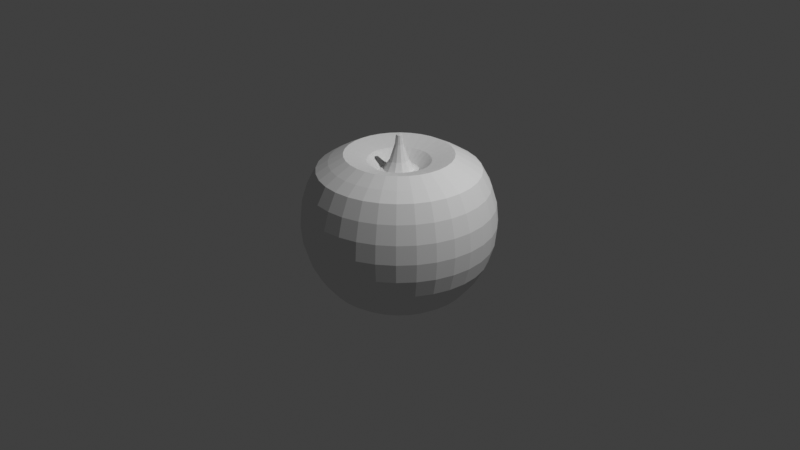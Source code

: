 # Source: PumpkinLowQ.blend  (saved by Blender 3.0.42; exported with 4.5.12 LTS)
import bpy
from mathutils import Matrix  # noqa: F401  (used for matrix-valued properties, if any)

bpy.ops.wm.read_factory_settings(use_empty=True)
scene = bpy.context.scene
scene.name = 'Scene'

# ---- collections
col_collection = bpy.data.collections.new('Collection'); scene.collection.children.link(col_collection)

# ---- world
world_world = bpy.data.worlds.new('World'); scene.world = world_world
world_world.use_nodes = True; world_world.node_tree.nodes.clear()
_N = world_world.node_tree.nodes; _L = world_world.node_tree.links
n0 = _N.new('ShaderNodeOutputWorld'); n0.name = 'World Output'; n0.location = (300, 300)
n1 = _N.new('ShaderNodeBackground'); n1.name = 'Background'; n1.location = (10, 300)
n1.inputs[0].default_value = (0.05088, 0.05088, 0.05088, 1.0)
_L.new(n1.outputs[0], n0.inputs[0])
n0.is_active_output = True
world_world.color = (0.05088, 0.05088, 0.05088)
world_world.use_sun_shadow = False
world_world.sun_shadow_jitter_overblur = 0.0

# ---- cameras
cam_camera = bpy.data.cameras.new('Camera')
cam_camera.clip_end = 100.0
cam_camera.ortho_scale = 7.314

# ---- lights
light_light = bpy.data.lights.new('Light', 'POINT')
light_light.transmission_factor = 0.0
light_light.energy = 1000.0
light_light.shadow_soft_size = 0.1
light_light.shadow_maximum_resolution = 0.006
light_light.use_absolute_resolution = True

# ---- meshes
me_sphere = bpy.data.meshes.new('Sphere')
me_sphere.from_pydata([(0.0, 0.1951, 0.5509), (9.759e-09, 0.325, 0.6496), (0.0, 0.5556, 0.7166), (0.0, 0.7071, 0.6362), (0.0, 0.8315, 0.5556), (0.0, 0.9239, 0.3827), (0.0, 0.9808, 0.1951), (0.0, 0.8315, -0.5556), (0.0, 0.7071, -0.7071), (-1.146e-08, 0.6207, -0.7675), (0.03806, 0.1913, 0.5509), (0.0634, 0.3187, 0.6496), (0.1084, 0.5449, 0.7166), (0.1379, 0.6935, 0.6362), (0.1622, 0.8155, 0.5556), (0.1802, 0.9061, 0.3827), (0.1913, 0.9619, 0.1951), (0.1951, 0.9808, -4.371e-08), (0.1913, 0.9619, -0.1951), (0.1802, 0.9061, -0.3827), (0.1622, 0.8155, -0.5556), (0.1379, 0.6935, -0.7071), (0.1211, 0.6088, -0.7675), (0.07466, 0.3753, -0.8324), (0.03806, 0.1913, -0.7858), (0.07466, 0.1802, 0.5509), (0.1244, 0.3002, 0.6496), (0.2126, 0.5133, 0.7166), (0.2706, 0.6533, 0.6362), (0.3182, 0.7682, 0.5556), (0.3536, 0.8536, 0.3827), (0.3753, 0.9061, 0.1951), (0.3827, 0.9239, -4.371e-08), (0.3753, 0.9061, -0.1951), (0.3536, 0.8536, -0.3827), (0.3182, 0.7682, -0.5556), (0.2706, 0.6533, -0.7071), (0.2375, 0.5735, -0.7675), (0.1464, 0.3536, -0.8324), (0.07466, 0.1802, -0.7858), (0.1084, 0.1622, 0.5509), (0.1806, 0.2702, 0.6496), (0.3087, 0.4619, 0.7166), (0.3928, 0.5879, 0.6362), (0.4619, 0.6913, 0.5556), (0.5133, 0.7682, 0.3827), (0.5449, 0.8155, 0.1951), (0.5556, 0.8315, -4.371e-08), (0.5449, 0.8155, -0.1951), (0.5133, 0.7682, -0.3827), (0.4619, 0.6913, -0.5556), (0.3928, 0.5879, -0.7071), (0.3448, 0.5161, -0.7675), (0.2126, 0.3182, -0.8324), (0.1084, 0.1622, -0.7858), (0.1379, 0.1379, 0.5509), (0.2298, 0.2298, 0.6496), (0.3928, 0.3928, 0.7166), (0.5, 0.5, 0.6362), (0.5879, 0.5879, 0.5556), (0.6533, 0.6533, 0.3827), (0.6935, 0.6935, 0.1951), (0.7071, 0.7071, -4.371e-08), (0.6935, 0.6935, -0.1951), (0.6533, 0.6533, -0.3827), (0.5879, 0.5879, -0.5556), (0.5, 0.5, -0.7071), (0.4389, 0.4389, -0.7675), (0.2706, 0.2706, -0.8324), (0.1379, 0.1379, -0.7858), (0.1622, 0.1084, 0.5509), (0.2702, 0.1806, 0.6496), (0.4619, 0.3087, 0.7166), (0.5879, 0.3928, 0.6362), (0.6913, 0.4619, 0.5556), (0.7682, 0.5133, 0.3827), (0.8155, 0.5449, 0.1951), (0.8315, 0.5556, -4.371e-08), (0.8155, 0.5449, -0.1951), (0.7682, 0.5133, -0.3827), (0.6913, 0.4619, -0.5556), (0.5879, 0.3928, -0.7071), (0.5161, 0.3448, -0.7675), (0.3182, 0.2126, -0.8324), (0.1622, 0.1084, -0.7858), (0.1802, 0.07466, 0.5509), (0.3002, 0.1244, 0.6496), (0.5133, 0.2126, 0.7166), (0.6533, 0.2706, 0.6362), (0.7682, 0.3182, 0.5556), (0.8536, 0.3536, 0.3827), (0.9061, 0.3753, 0.1951), (0.9239, 0.3827, -4.371e-08), (0.9061, 0.3753, -0.1951), (0.8536, 0.3536, -0.3827), (0.7682, 0.3182, -0.5556), (0.6533, 0.2706, -0.7071), (0.5735, 0.2375, -0.7675), (0.3536, 0.1464, -0.8324), (0.1802, 0.07466, -0.7858), (0.1913, 0.03806, 0.5509), (0.3187, 0.0634, 0.6496), (0.5449, 0.1084, 0.7166), (0.6935, 0.1379, 0.6362), (0.8155, 0.1622, 0.5556), (0.9061, 0.1802, 0.3827), (0.9619, 0.1913, 0.1951), (0.9808, 0.1951, -4.371e-08), (0.9619, 0.1913, -0.1951), (0.9061, 0.1802, -0.3827), (0.8155, 0.1622, -0.5556), (0.6935, 0.1379, -0.7071), (0.6088, 0.1211, -0.7675), (0.3753, 0.07466, -0.8324), (0.1913, 0.03806, -0.7858), (0.1951, -6.874e-08, 0.5509), (0.325, -1.156e-07, 0.6496), (0.5556, -1.134e-07, 0.7166), (0.7071, -4.638e-08, 0.6362), (0.8315, -9.109e-08, 0.5556), (0.9239, -1.658e-08, 0.3827), (0.9808, -9.109e-08, 0.1951), (1.0, -1.656e-07, -4.371e-08), (0.9808, -9.109e-08, -0.1951), (0.9239, -1.507e-07, -0.3827), (0.8315, -1.06e-07, -0.5556), (0.7071, -4.638e-08, -0.7071), (0.6207, -1.204e-07, -0.7675), (0.3827, -9.854e-08, -0.8324), (0.1951, -7.619e-08, -0.7858), (0.1913, -0.03806, 0.5509), (0.3187, -0.0634, 0.6496), (0.5449, -0.1084, 0.7166), (0.6935, -0.1379, 0.6362), (0.8155, -0.1622, 0.5556), (0.9061, -0.1802, 0.3827), (0.9619, -0.1913, 0.1951), (0.9808, -0.1951, -4.371e-08), (0.9619, -0.1913, -0.1951), (0.9061, -0.1802, -0.3827), (0.8155, -0.1622, -0.5556), (0.6935, -0.1379, -0.7071), (0.6088, -0.1211, -0.7675), (0.3753, -0.07466, -0.8324), (0.1913, -0.03806, -0.7858), (0.1802, -0.07466, 0.5509), (0.3002, -0.1244, 0.6496), (0.5133, -0.2126, 0.7166), (0.6533, -0.2706, 0.6362), (0.7682, -0.3182, 0.5556), (0.8536, -0.3536, 0.3827), (0.9061, -0.3753, 0.1951), (0.9239, -0.3827, -4.371e-08), (0.9061, -0.3753, -0.1951), (0.8536, -0.3536, -0.3827), (0.7682, -0.3182, -0.5556), (0.6533, -0.2706, -0.7071), (0.5735, -0.2375, -0.7675), (0.3536, -0.1464, -0.8324), (0.1802, -0.07466, -0.7858), (0.1622, -0.1084, 0.5509), (0.2702, -0.1806, 0.6496), (0.4619, -0.3087, 0.7166), (0.5879, -0.3928, 0.6362), (0.6913, -0.4619, 0.5556), (0.7682, -0.5133, 0.3827), (0.8155, -0.5449, 0.1951), (0.8315, -0.5556, -4.371e-08), (0.8155, -0.5449, -0.1951), (0.7682, -0.5133, -0.3827), (0.6913, -0.4619, -0.5556), (0.5879, -0.3928, -0.7071), (0.5161, -0.3448, -0.7675), (0.3182, -0.2126, -0.8324), (0.1622, -0.1084, -0.7858), (0.1379, -0.1379, 0.5509), (0.2298, -0.2298, 0.6496), (0.3928, -0.3928, 0.7166), (0.5, -0.5, 0.6362), (0.5879, -0.5879, 0.5556), (0.6533, -0.6533, 0.3827), (0.6935, -0.6935, 0.1951), (0.7071, -0.7071, -4.371e-08), (0.6935, -0.6935, -0.1951), (0.6533, -0.6533, -0.3827), (0.5879, -0.5879, -0.5556), (0.5, -0.5, -0.7071), (0.4389, -0.4389, -0.7675), (0.2706, -0.2706, -0.8324), (0.1379, -0.1379, -0.7858), (0.1084, -0.1622, 0.5509), (0.1806, -0.2702, 0.6496), (0.3087, -0.4619, 0.7166), (0.3928, -0.5879, 0.6362), (0.4619, -0.6913, 0.5556), (0.5133, -0.7682, 0.3827), (0.5449, -0.8155, 0.1951), (0.5556, -0.8315, -4.371e-08), (0.5449, -0.8155, -0.1951), (0.5133, -0.7682, -0.3827), (0.4619, -0.6913, -0.5556), (0.3928, -0.5879, -0.7071), (0.3448, -0.5161, -0.7675), (0.2126, -0.3182, -0.8324), (0.1084, -0.1622, -0.7858), (0.07466, -0.1802, 0.5509), (0.1244, -0.3002, 0.6496), (0.2126, -0.5133, 0.7166), (0.2706, -0.6533, 0.6362), (0.3182, -0.7682, 0.5556), (0.3536, -0.8536, 0.3827), (0.3753, -0.9061, 0.1951), (0.3827, -0.9239, -4.371e-08), (0.3753, -0.9061, -0.1951), (0.3536, -0.8536, -0.3827), (0.3182, -0.7682, -0.5556), (0.2706, -0.6533, -0.7071), (0.2375, -0.5735, -0.7675), (0.1464, -0.3536, -0.8324), (0.07466, -0.1802, -0.7858), (0.03806, -0.1913, 0.5509), (0.0634, -0.3187, 0.6496), (0.1084, -0.5449, 0.7166), (0.1379, -0.6935, 0.6362), (0.1622, -0.8155, 0.5556), (0.1802, -0.9061, 0.3827), (0.1913, -0.9619, 0.1951), (0.1951, -0.9808, -4.371e-08), (0.1913, -0.9619, -0.1951), (0.1802, -0.9061, -0.3827), (0.1622, -0.8155, -0.5556), (0.1379, -0.6935, -0.7071), (0.1211, -0.6088, -0.7675), (0.07466, -0.3753, -0.8324), (0.03806, -0.1913, -0.7858), (2.154e-09, -0.1951, 0.5509), (-1.372e-08, -0.325, 0.6496), (-6.49e-08, -0.5556, 0.7166), (4.686e-08, -0.7071, 0.6362), (-1.275e-08, -0.8315, 0.5556), (1.706e-08, -0.9239, 0.3827), (-7.235e-08, -0.9808, 0.1951), (-2.661e-07, -1.0, -4.371e-08), (-7.235e-08, -0.9808, -0.1951), (-1.171e-07, -0.9239, -0.3827), (-4.255e-08, -0.8315, -0.5556), (4.686e-08, -0.7071, -0.7071), (-8.397e-08, -0.6207, -0.7675), (2.154e-09, -0.3827, -0.8324), (-1.571e-09, -0.1951, -0.7858), (-0.03806, -0.1913, 0.5509), (-0.0634, -0.3187, 0.6496), (-0.1084, -0.5449, 0.7166), (-0.1379, -0.6935, 0.6362), (-0.1622, -0.8155, 0.5556), (-0.1802, -0.9061, 0.3827), (-0.1913, -0.9619, 0.1951), (-0.1951, -0.9808, -4.371e-08), (-0.1913, -0.9619, -0.1951), (-0.1802, -0.9061, -0.3827), (-0.1622, -0.8155, -0.5556), (-0.1379, -0.6935, -0.7071), (-0.1211, -0.6088, -0.7675), (-0.07466, -0.3753, -0.8324), (-0.03806, -0.1913, -0.7858), (-0.07466, -0.1802, 0.5509), (-0.1244, -0.3002, 0.6496), (-0.2126, -0.5133, 0.7166), (-0.2706, -0.6533, 0.6362), (-0.3182, -0.7682, 0.5556), (-0.3536, -0.8536, 0.3827), (-0.3753, -0.9061, 0.1951), (-0.3827, -0.9239, -4.371e-08), (-0.3753, -0.9061, -0.1951), (-0.3536, -0.8536, -0.3827), (-0.3182, -0.7682, -0.5556), (-0.2706, -0.6533, -0.7071), (-0.2375, -0.5735, -0.7675), (-0.1464, -0.3536, -0.8324), (-0.07466, -0.1802, -0.7858), (-0.1084, -0.1622, 0.5509), (-0.1806, -0.2702, 0.6496), (-0.3087, -0.4619, 0.7166), (-0.3928, -0.5879, 0.6362), (-0.4619, -0.6913, 0.5556), (-0.5133, -0.7682, 0.3827), (-0.5449, -0.8155, 0.1951), (-0.5556, -0.8315, -4.371e-08), (-0.5449, -0.8155, -0.1951), (-0.5133, -0.7682, -0.3827), (-0.4619, -0.6913, -0.5556), (-0.3928, -0.5879, -0.7071), (-0.3448, -0.5161, -0.7675), (-0.2126, -0.3182, -0.8324), (-0.1084, -0.1622, -0.7858), (-0.1379, -0.1379, 0.5509), (-0.2298, -0.2298, 0.6496), (-0.3928, -0.3928, 0.7166), (-0.5, -0.5, 0.6362), (-0.5879, -0.5879, 0.5556), (-0.6533, -0.6533, 0.3827), (-0.6935, -0.6935, 0.1951), (-0.7071, -0.7071, -4.371e-08), (-0.6935, -0.6935, -0.1951), (-0.6533, -0.6533, -0.3827), (-0.5879, -0.5879, -0.5556), (-0.5, -0.5, -0.7071), (-0.4389, -0.4389, -0.7675), (-0.2706, -0.2706, -0.8324), (-0.1379, -0.1379, -0.7858), (-0.1622, -0.1084, 0.5509), (-0.2702, -0.1806, 0.6496), (-0.4619, -0.3087, 0.7166), (-0.5879, -0.3928, 0.6362), (-0.6913, -0.4619, 0.5556), (-0.7682, -0.5133, 0.3827), (-0.8155, -0.5449, 0.1951), (-0.8315, -0.5556, -4.371e-08), (-0.8155, -0.5449, -0.1951), (-0.7682, -0.5133, -0.3827), (-0.6913, -0.4619, -0.5556), (-0.5879, -0.3928, -0.7071), (-0.5161, -0.3448, -0.7675), (-0.3182, -0.2126, -0.8324), (-0.1622, -0.1084, -0.7858), (-8.077e-08, -1.209e-07, 0.5701), (-0.1802, -0.07466, 0.5509), (-0.3002, -0.1244, 0.6496), (-0.5133, -0.2126, 0.7166), (-0.6533, -0.2706, 0.6362), (-0.7682, -0.3182, 0.5556), (-0.8536, -0.3536, 0.3827), (-0.9061, -0.3753, 0.1951), (-0.9239, -0.3827, -4.371e-08), (-0.9061, -0.3753, -0.1951), (-0.8536, -0.3536, -0.3827), (-0.7682, -0.3182, -0.5556), (-0.6533, -0.2706, -0.7071), (-0.5734, -0.2375, -0.7675), (-0.3536, -0.1464, -0.8324), (-0.1802, -0.07466, -0.7858), (-0.1913, -0.03806, 0.5509), (-0.3187, -0.0634, 0.6496), (-0.5449, -0.1084, 0.7166), (-0.6935, -0.1379, 0.6362), (-0.8155, -0.1622, 0.5556), (-0.9061, -0.1802, 0.3827), (-0.9619, -0.1913, 0.1951), (-0.9808, -0.1951, -4.371e-08), (-0.9619, -0.1913, -0.1951), (-0.9061, -0.1802, -0.3827), (-0.8155, -0.1622, -0.5556), (-0.6935, -0.1379, -0.7071), (-0.6088, -0.1211, -0.7675), (-0.3753, -0.07466, -0.8324), (-0.1913, -0.03806, -0.7858), (-0.1951, -7.246e-08, 0.5509), (-0.325, -5.231e-08, 0.6496), (-0.5556, 5.771e-09, 0.7166), (-0.7071, -9.109e-08, 0.6362), (-0.8315, -4.638e-08, 0.5556), (-0.9239, -1.68e-09, 0.3827), (-0.9808, 7.283e-08, 0.1951), (-1.0, 3.858e-07, -4.371e-08), (-0.9808, 7.283e-08, -0.1951), (-0.9239, 1.175e-07, -0.3827), (-0.8315, -3.148e-08, -0.5556), (-0.7071, -9.109e-08, -0.7071), (-0.6207, 1.278e-08, -0.7675), (-0.3827, -6.128e-08, -0.8324), (-0.1951, -6.874e-08, -0.7858), (-0.1913, 0.03806, 0.5509), (-0.3187, 0.0634, 0.6496), (-0.5449, 0.1084, 0.7166), (-0.6935, 0.1379, 0.6362), (-0.8155, 0.1622, 0.5556), (-0.9061, 0.1802, 0.3827), (-0.9619, 0.1913, 0.1951), (-0.9808, 0.1951, -4.371e-08), (-0.9619, 0.1913, -0.1951), (-0.9061, 0.1802, -0.3827), (-0.8155, 0.1622, -0.5556), (-0.6935, 0.1379, -0.7071), (-0.6088, 0.1211, -0.7675), (-0.3753, 0.07466, -0.8324), (-0.1913, 0.03806, -0.7858), (-0.1802, 0.07466, 0.5509), (-0.3002, 0.1244, 0.6496), (-0.5133, 0.2126, 0.7166), (-0.6533, 0.2706, 0.6362), (-0.7682, 0.3182, 0.5556), (-0.8536, 0.3536, 0.3827), (-0.9061, 0.3753, 0.1951), (-0.9239, 0.3827, -4.371e-08), (-0.9061, 0.3753, -0.1951), (-0.8536, 0.3536, -0.3827), (-0.7682, 0.3182, -0.5556), (-0.6533, 0.2706, -0.7071), (-0.5734, 0.2375, -0.7675), (-0.3536, 0.1464, -0.8324), (-0.1802, 0.07466, -0.7858), (-0.1622, 0.1084, 0.5509), (-0.2702, 0.1806, 0.6496), (-0.4619, 0.3087, 0.7166), (-0.5879, 0.3928, 0.6362), (-0.6913, 0.4619, 0.5556), (-0.7682, 0.5133, 0.3827), (-0.8155, 0.5449, 0.1951), (-0.8315, 0.5556, -4.371e-08), (-0.8155, 0.5449, -0.1951), (-0.7682, 0.5133, -0.3827), (-0.6913, 0.4619, -0.5556), (-0.5879, 0.3928, -0.7071), (-0.5161, 0.3448, -0.7675), (-0.3182, 0.2126, -0.8324), (-0.1622, 0.1084, -0.7858), (-0.1379, 0.1379, 0.5509), (-0.2298, 0.2298, 0.6496), (-0.3928, 0.3928, 0.7166), (-0.5, 0.5, 0.6362), (-0.5879, 0.5879, 0.5556), (-0.6533, 0.6533, 0.3827), (-0.6935, 0.6935, 0.1951), (-0.7071, 0.7071, -4.371e-08), (-0.6935, 0.6935, -0.1951), (-0.6533, 0.6533, -0.3827), (-0.5879, 0.5879, -0.5556), (-0.5, 0.5, -0.7071), (-0.4389, 0.4389, -0.7675), (-0.2706, 0.2706, -0.8324), (-0.1379, 0.1379, -0.7858), (-0.1084, 0.1622, 0.5509), (-0.1806, 0.2702, 0.6496), (-0.3087, 0.4619, 0.7166), (-0.3928, 0.5879, 0.6362), (-0.4619, 0.6913, 0.5556), (-0.5133, 0.7682, 0.3827), (-0.5449, 0.8155, 0.1951), (-0.5556, 0.8315, -4.371e-08), (-0.5449, 0.8155, -0.1951), (-0.5133, 0.7682, -0.3827), (-0.4619, 0.6913, -0.5556), (-0.3928, 0.5879, -0.7071), (-0.3448, 0.5161, -0.7675), (-0.2126, 0.3182, -0.8324), (-0.1084, 0.1622, -0.7858), (-0.07466, 0.1802, 0.5509), (-0.1244, 0.3002, 0.6496), (-0.2126, 0.5133, 0.7166), (-0.2706, 0.6533, 0.6362), (-0.3182, 0.7682, 0.5556), (-0.3536, 0.8536, 0.3827), (-0.3753, 0.9061, 0.1951), (-0.3827, 0.9239, -4.371e-08), (-0.3753, 0.9061, -0.1951), (-0.3536, 0.8536, -0.3827), (-0.3182, 0.7682, -0.5556), (-0.2706, 0.6533, -0.7071), (-0.2375, 0.5734, -0.7675), (-0.1464, 0.3536, -0.8324), (-0.07466, 0.1802, -0.7858), (-0.03806, 0.1913, 0.5509), (-0.0634, 0.3187, 0.6496), (-0.1084, 0.5449, 0.7166), (-0.1379, 0.6935, 0.6362), (-0.1622, 0.8155, 0.5556), (-0.1802, 0.9061, 0.3827), (-0.1913, 0.9619, 0.1951), (-0.1951, 0.9808, -4.371e-08), (-0.1913, 0.9619, -0.1951), (-0.1802, 0.9061, -0.3827), (-0.1622, 0.8155, -0.5556), (-0.1379, 0.6935, -0.7071), (-0.1211, 0.6088, -0.7675), (-0.07466, 0.3753, -0.8324), (-0.03806, 0.1913, -0.7858), (5.386e-07, 1.0, -4.371e-08), (2.257e-07, 0.9808, -0.1951), (1.959e-07, 0.9239, -0.3827), (6.921e-08, 0.3827, -0.8324), (2.823e-08, 0.1951, -0.7858), (0.0, -8.742e-08, -0.7791)], [], [(481, 480, 24), (477, 476, 17, 18), (1, 0, 10, 11), (478, 477, 18, 19), (2, 1, 11, 12), (7, 478, 19, 20), (3, 2, 12, 13), (8, 7, 20, 21), (4, 3, 13, 14), (9, 8, 21, 22), (5, 4, 14, 15), (479, 9, 22, 23), (6, 5, 15, 16), (480, 479, 23, 24), (476, 6, 16, 17), (0, 325, 10), (24, 23, 38, 39), (17, 16, 31, 32), (10, 325, 25), (481, 24, 39), (18, 17, 32, 33), (11, 10, 25, 26), (19, 18, 33, 34), (12, 11, 26, 27), (20, 19, 34, 35), (13, 12, 27, 28), (21, 20, 35, 36), (14, 13, 28, 29), (22, 21, 36, 37), (15, 14, 29, 30), (23, 22, 37, 38), (16, 15, 30, 31), (28, 27, 42, 43), (36, 35, 50, 51), (29, 28, 43, 44), (37, 36, 51, 52), (30, 29, 44, 45), (38, 37, 52, 53), (31, 30, 45, 46), (39, 38, 53, 54), (32, 31, 46, 47), (25, 325, 40), (481, 39, 54), (33, 32, 47, 48), (26, 25, 40, 41), (34, 33, 48, 49), (27, 26, 41, 42), (35, 34, 49, 50), (47, 46, 61, 62), (40, 325, 55), (481, 54, 69), (48, 47, 62, 63), (41, 40, 55, 56), (49, 48, 63, 64), (42, 41, 56, 57), (50, 49, 64, 65), (43, 42, 57, 58), (51, 50, 65, 66), (44, 43, 58, 59), (52, 51, 66, 67), (45, 44, 59, 60), (53, 52, 67, 68), (46, 45, 60, 61), (54, 53, 68, 69), (66, 65, 80, 81), (59, 58, 73, 74), (67, 66, 81, 82), (60, 59, 74, 75), (68, 67, 82, 83), (61, 60, 75, 76), (69, 68, 83, 84), (62, 61, 76, 77), (55, 325, 70), (481, 69, 84), (63, 62, 77, 78), (56, 55, 70, 71), (64, 63, 78, 79), (57, 56, 71, 72), (65, 64, 79, 80), (58, 57, 72, 73), (481, 84, 99), (78, 77, 92, 93), (71, 70, 85, 86), (79, 78, 93, 94), (72, 71, 86, 87), (80, 79, 94, 95), (73, 72, 87, 88), (81, 80, 95, 96), (74, 73, 88, 89), (82, 81, 96, 97), (75, 74, 89, 90), (83, 82, 97, 98), (76, 75, 90, 91), (84, 83, 98, 99), (77, 76, 91, 92), (70, 325, 85), (97, 96, 111, 112), (90, 89, 104, 105), (98, 97, 112, 113), (91, 90, 105, 106), (99, 98, 113, 114), (92, 91, 106, 107), (85, 325, 100), (481, 99, 114), (93, 92, 107, 108), (86, 85, 100, 101), (94, 93, 108, 109), (87, 86, 101, 102), (95, 94, 109, 110), (88, 87, 102, 103), (96, 95, 110, 111), (89, 88, 103, 104), (101, 100, 115, 116), (109, 108, 123, 124), (102, 101, 116, 117), (110, 109, 124, 125), (103, 102, 117, 118), (111, 110, 125, 126), (104, 103, 118, 119), (112, 111, 126, 127), (105, 104, 119, 120), (113, 112, 127, 128), (106, 105, 120, 121), (114, 113, 128, 129), (107, 106, 121, 122), (100, 325, 115), (481, 114, 129), (108, 107, 122, 123), (120, 119, 134, 135), (128, 127, 142, 143), (121, 120, 135, 136), (129, 128, 143, 144), (122, 121, 136, 137), (115, 325, 130), (481, 129, 144), (123, 122, 137, 138), (116, 115, 130, 131), (124, 123, 138, 139), (117, 116, 131, 132), (125, 124, 139, 140), (118, 117, 132, 133), (126, 125, 140, 141), (119, 118, 133, 134), (127, 126, 141, 142), (139, 138, 153, 154), (132, 131, 146, 147), (140, 139, 154, 155), (133, 132, 147, 148), (141, 140, 155, 156), (134, 133, 148, 149), (142, 141, 156, 157), (135, 134, 149, 150), (143, 142, 157, 158), (136, 135, 150, 151), (144, 143, 158, 159), (137, 136, 151, 152), (130, 325, 145), (481, 144, 159), (138, 137, 152, 153), (131, 130, 145, 146), (158, 157, 172, 173), (151, 150, 165, 166), (159, 158, 173, 174), (152, 151, 166, 167), (145, 325, 160), (481, 159, 174), (153, 152, 167, 168), (146, 145, 160, 161), (154, 153, 168, 169), (147, 146, 161, 162), (155, 154, 169, 170), (148, 147, 162, 163), (156, 155, 170, 171), (149, 148, 163, 164), (157, 156, 171, 172), (150, 149, 164, 165), (162, 161, 176, 177), (170, 169, 184, 185), (163, 162, 177, 178), (171, 170, 185, 186), (164, 163, 178, 179), (172, 171, 186, 187), (165, 164, 179, 180), (173, 172, 187, 188), (166, 165, 180, 181), (174, 173, 188, 189), (167, 166, 181, 182), (160, 325, 175), (481, 174, 189), (168, 167, 182, 183), (161, 160, 175, 176), (169, 168, 183, 184), (181, 180, 195, 196), (189, 188, 203, 204), (182, 181, 196, 197), (175, 325, 190), (481, 189, 204), (183, 182, 197, 198), (176, 175, 190, 191), (184, 183, 198, 199), (177, 176, 191, 192), (185, 184, 199, 200), (178, 177, 192, 193), (186, 185, 200, 201), (179, 178, 193, 194), (187, 186, 201, 202), (180, 179, 194, 195), (188, 187, 202, 203), (200, 199, 214, 215), (193, 192, 207, 208), (201, 200, 215, 216), (194, 193, 208, 209), (202, 201, 216, 217), (195, 194, 209, 210), (203, 202, 217, 218), (196, 195, 210, 211), (204, 203, 218, 219), (197, 196, 211, 212), (190, 325, 205), (481, 204, 219), (198, 197, 212, 213), (191, 190, 205, 206), (199, 198, 213, 214), (192, 191, 206, 207), (219, 218, 233, 234), (212, 211, 226, 227), (205, 325, 220), (481, 219, 234), (213, 212, 227, 228), (206, 205, 220, 221), (214, 213, 228, 229), (207, 206, 221, 222), (215, 214, 229, 230), (208, 207, 222, 223), (216, 215, 230, 231), (209, 208, 223, 224), (217, 216, 231, 232), (210, 209, 224, 225), (218, 217, 232, 233), (211, 210, 225, 226), (231, 230, 245, 246), (224, 223, 238, 239), (232, 231, 246, 247), (225, 224, 239, 240), (233, 232, 247, 248), (226, 225, 240, 241), (234, 233, 248, 249), (227, 226, 241, 242), (220, 325, 235), (481, 234, 249), (228, 227, 242, 243), (221, 220, 235, 236), (229, 228, 243, 244), (222, 221, 236, 237), (230, 229, 244, 245), (223, 222, 237, 238), (235, 325, 250), (481, 249, 264), (243, 242, 257, 258), (236, 235, 250, 251), (244, 243, 258, 259), (237, 236, 251, 252), (245, 244, 259, 260), (238, 237, 252, 253), (246, 245, 260, 261), (239, 238, 253, 254), (247, 246, 261, 262), (240, 239, 254, 255), (248, 247, 262, 263), (241, 240, 255, 256), (249, 248, 263, 264), (242, 241, 256, 257), (254, 253, 268, 269), (262, 261, 276, 277), (255, 254, 269, 270), (263, 262, 277, 278), (256, 255, 270, 271), (264, 263, 278, 279), (257, 256, 271, 272), (250, 325, 265), (481, 264, 279), (258, 257, 272, 273), (251, 250, 265, 266), (259, 258, 273, 274), (252, 251, 266, 267), (260, 259, 274, 275), (253, 252, 267, 268), (261, 260, 275, 276), (273, 272, 287, 288), (266, 265, 280, 281), (274, 273, 288, 289), (267, 266, 281, 282), (275, 274, 289, 290), (268, 267, 282, 283), (276, 275, 290, 291), (269, 268, 283, 284), (277, 276, 291, 292), (270, 269, 284, 285), (278, 277, 292, 293), (271, 270, 285, 286), (279, 278, 293, 294), (272, 271, 286, 287), (265, 325, 280), (481, 279, 294), (292, 291, 306, 307), (285, 284, 299, 300), (293, 292, 307, 308), (286, 285, 300, 301), (294, 293, 308, 309), (287, 286, 301, 302), (280, 325, 295), (481, 294, 309), (288, 287, 302, 303), (281, 280, 295, 296), (289, 288, 303, 304), (282, 281, 296, 297), (290, 289, 304, 305), (283, 282, 297, 298), (291, 290, 305, 306), (284, 283, 298, 299), (296, 295, 310, 311), (304, 303, 318, 319), (297, 296, 311, 312), (305, 304, 319, 320), (298, 297, 312, 313), (306, 305, 320, 321), (299, 298, 313, 314), (307, 306, 321, 322), (300, 299, 314, 315), (308, 307, 322, 323), (301, 300, 315, 316), (309, 308, 323, 324), (302, 301, 316, 317), (295, 325, 310), (481, 309, 324), (303, 302, 317, 318), (315, 314, 330, 331), (323, 322, 338, 339), (316, 315, 331, 332), (324, 323, 339, 340), (317, 316, 332, 333), (310, 325, 326), (481, 324, 340), (318, 317, 333, 334), (311, 310, 326, 327), (319, 318, 334, 335), (312, 311, 327, 328), (320, 319, 335, 336), (313, 312, 328, 329), (321, 320, 336, 337), (314, 313, 329, 330), (322, 321, 337, 338), (335, 334, 349, 350), (328, 327, 342, 343), (336, 335, 350, 351), (329, 328, 343, 344), (337, 336, 351, 352), (330, 329, 344, 345), (338, 337, 352, 353), (331, 330, 345, 346), (339, 338, 353, 354), (332, 331, 346, 347), (340, 339, 354, 355), (333, 332, 347, 348), (326, 325, 341), (481, 340, 355), (334, 333, 348, 349), (327, 326, 341, 342), (354, 353, 368, 369), (347, 346, 361, 362), (355, 354, 369, 370), (348, 347, 362, 363), (341, 325, 356), (481, 355, 370), (349, 348, 363, 364), (342, 341, 356, 357), (350, 349, 364, 365), (343, 342, 357, 358), (351, 350, 365, 366), (344, 343, 358, 359), (352, 351, 366, 367), (345, 344, 359, 360), (353, 352, 367, 368), (346, 345, 360, 361), (366, 365, 380, 381), (359, 358, 373, 374), (367, 366, 381, 382), (360, 359, 374, 375), (368, 367, 382, 383), (361, 360, 375, 376), (369, 368, 383, 384), (362, 361, 376, 377), (370, 369, 384, 385), (363, 362, 377, 378), (356, 325, 371), (481, 370, 385), (364, 363, 378, 379), (357, 356, 371, 372), (365, 364, 379, 380), (358, 357, 372, 373), (385, 384, 399, 400), (378, 377, 392, 393), (371, 325, 386), (481, 385, 400), (379, 378, 393, 394), (372, 371, 386, 387), (380, 379, 394, 395), (373, 372, 387, 388), (381, 380, 395, 396), (374, 373, 388, 389), (382, 381, 396, 397), (375, 374, 389, 390), (383, 382, 397, 398), (376, 375, 390, 391), (384, 383, 398, 399), (377, 376, 391, 392), (389, 388, 403, 404), (397, 396, 411, 412), (390, 389, 404, 405), (398, 397, 412, 413), (391, 390, 405, 406), (399, 398, 413, 414), (392, 391, 406, 407), (400, 399, 414, 415), (393, 392, 407, 408), (386, 325, 401), (481, 400, 415), (394, 393, 408, 409), (387, 386, 401, 402), (395, 394, 409, 410), (388, 387, 402, 403), (396, 395, 410, 411), (408, 407, 422, 423), (401, 325, 416), (481, 415, 430), (409, 408, 423, 424), (402, 401, 416, 417), (410, 409, 424, 425), (403, 402, 417, 418), (411, 410, 425, 426), (404, 403, 418, 419), (412, 411, 426, 427), (405, 404, 419, 420), (413, 412, 427, 428), (406, 405, 420, 421), (414, 413, 428, 429), (407, 406, 421, 422), (415, 414, 429, 430), (427, 426, 441, 442), (420, 419, 434, 435), (428, 427, 442, 443), (421, 420, 435, 436), (429, 428, 443, 444), (422, 421, 436, 437), (430, 429, 444, 445), (423, 422, 437, 438), (416, 325, 431), (481, 430, 445), (424, 423, 438, 439), (417, 416, 431, 432), (425, 424, 439, 440), (418, 417, 432, 433), (426, 425, 440, 441), (419, 418, 433, 434), (431, 325, 446), (481, 445, 460), (439, 438, 453, 454), (432, 431, 446, 447), (440, 439, 454, 455), (433, 432, 447, 448), (441, 440, 455, 456), (434, 433, 448, 449), (442, 441, 456, 457), (435, 434, 449, 450), (443, 442, 457, 458), (436, 435, 450, 451), (444, 443, 458, 459), (437, 436, 451, 452), (445, 444, 459, 460), (438, 437, 452, 453), (450, 449, 464, 465), (458, 457, 472, 473), (451, 450, 465, 466), (459, 458, 473, 474), (452, 451, 466, 467), (460, 459, 474, 475), (453, 452, 467, 468), (446, 325, 461), (481, 460, 475), (454, 453, 468, 469), (447, 446, 461, 462), (455, 454, 469, 470), (448, 447, 462, 463), (456, 455, 470, 471), (449, 448, 463, 464), (457, 456, 471, 472), (469, 468, 476, 477), (462, 461, 0, 1), (470, 469, 477, 478), (463, 462, 1, 2), (471, 470, 478, 7), (464, 463, 2, 3), (472, 471, 7, 8), (465, 464, 3, 4), (473, 472, 8, 9), (466, 465, 4, 5), (474, 473, 9, 479), (467, 466, 5, 6), (475, 474, 479, 480), (468, 467, 6, 476), (461, 325, 0), (481, 475, 480)])
_uv = me_sphere.uv_layers.new(name='UVMap')
_uv.uv.foreach_set('vector', [0.539, 0.1771, 0.5806, 0.1944, 0.5764, 0.2022, 0.5367, 0.8729, 0.5797, 0.8733, 0.5759, 0.918, 0.533, 0.9167, 0.2637, 0.1705, 0.2308, 0.1793, 0.2274, 0.171, 0.2582, 0.1568, 0.4916, 0.8716, 0.5367, 0.8729, 0.533, 0.9167, 0.4881, 0.9129, 0.3171, 0.1549, 0.2637, 0.1705, 0.2582, 0.1568, 0.3076, 0.1315, 0.4461, 0.8695, 0.4916, 0.8716, 0.4881, 0.9129, 0.443, 0.9067, 0.3464, 0.1447, 0.3171, 0.1549, 0.3076, 0.1315, 0.3343, 0.1149, 0.402, 0.8666, 0.4461, 0.8695, 0.443, 0.9067, 0.3994, 0.8983, 0.3697, 0.1363, 0.3464, 0.1447, 0.3343, 0.1149, 0.3555, 0.1013, 0.6719, 0.2324, 0.6917, 0.2405, 0.6765, 0.2689, 0.6585, 0.2573, 0.9264, 0.009147, 0.9686, 0.02349, 0.9645, 0.05494, 0.9218, 0.04409, 0.6196, 0.2107, 0.6719, 0.2324, 0.6585, 0.2573, 0.6114, 0.2261, 0.8818, 0.0, 0.9264, 0.009147, 0.9218, 0.04409, 0.8769, 0.0371, 0.5806, 0.1944, 0.6196, 0.2107, 0.6114, 0.2261, 0.5764, 0.2022, 0.5797, 0.8733, 0.6189, 0.8729, 0.6152, 0.9167, 0.5759, 0.918, 0.2308, 0.1793, 0.1891, 0.1924, 0.2274, 0.171, 0.5764, 0.2022, 0.6114, 0.2261, 0.6003, 0.2396, 0.5707, 0.2091, 0.8316, 0.03423, 0.8769, 0.0371, 0.8733, 0.07835, 0.8279, 0.07629, 0.2274, 0.171, 0.1891, 0.1924, 0.2226, 0.1636, 0.539, 0.1771, 0.5764, 0.2022, 0.5707, 0.2091, 0.7875, 0.03559, 0.8316, 0.03423, 0.8279, 0.07629, 0.7839, 0.07685, 0.2582, 0.1568, 0.2274, 0.171, 0.2226, 0.1636, 0.2501, 0.1445, 0.4881, 0.9129, 0.533, 0.9167, 0.5258, 0.958, 0.4813, 0.9518, 0.3076, 0.1315, 0.2582, 0.1568, 0.2501, 0.1445, 0.2938, 0.1105, 0.443, 0.9067, 0.4881, 0.9129, 0.4813, 0.9518, 0.4369, 0.9417, 0.3343, 0.1149, 0.3076, 0.1315, 0.2938, 0.1105, 0.3167, 0.08811, 0.3994, 0.8983, 0.443, 0.9067, 0.4369, 0.9417, 0.3941, 0.928, 0.3555, 0.1013, 0.3343, 0.1149, 0.3167, 0.08811, 0.3349, 0.06976, 0.6585, 0.2573, 0.6765, 0.2689, 0.656, 0.2938, 0.6406, 0.2792, 0.9218, 0.04409, 0.9645, 0.05494, 0.9614, 0.08992, 0.9184, 0.08295, 0.6114, 0.2261, 0.6585, 0.2573, 0.6406, 0.2792, 0.6003, 0.2396, 0.8769, 0.0371, 0.9218, 0.04409, 0.9184, 0.08295, 0.8733, 0.07835, 0.3167, 0.08811, 0.2938, 0.1105, 0.2763, 0.09256, 0.2944, 0.06531, 0.3941, 0.928, 0.4369, 0.9417, 0.428, 0.9732, 0.3866, 0.9549, 0.3349, 0.06976, 0.3167, 0.08811, 0.2944, 0.06531, 0.3086, 0.04296, 0.6406, 0.2792, 0.656, 0.2938, 0.6312, 0.3142, 0.6188, 0.2971, 0.9184, 0.08295, 0.9614, 0.08992, 0.9595, 0.1271, 0.9163, 0.1242, 0.6003, 0.2396, 0.6406, 0.2792, 0.6188, 0.2971, 0.5869, 0.2507, 0.8733, 0.07835, 0.9184, 0.08295, 0.9163, 0.1242, 0.8711, 0.1222, 0.5707, 0.2091, 0.6003, 0.2396, 0.5869, 0.2507, 0.5639, 0.2147, 0.8279, 0.07629, 0.8733, 0.07835, 0.8711, 0.1222, 0.8256, 0.121, 0.2226, 0.1636, 0.1891, 0.1924, 0.2164, 0.1574, 0.539, 0.1771, 0.5707, 0.2091, 0.5639, 0.2147, 0.7839, 0.07685, 0.8279, 0.07629, 0.8256, 0.121, 0.7817, 0.1207, 0.2501, 0.1445, 0.2226, 0.1636, 0.2164, 0.1574, 0.2398, 0.134, 0.743, 0.08, 0.7839, 0.07685, 0.7817, 0.1207, 0.7409, 0.1213, 0.2938, 0.1105, 0.2501, 0.1445, 0.2398, 0.134, 0.2763, 0.09256, 0.4369, 0.9417, 0.4813, 0.9518, 0.4714, 0.9868, 0.428, 0.9732, 0.8256, 0.121, 0.8711, 0.1222, 0.8703, 0.1669, 0.8249, 0.1666, 0.2164, 0.1574, 0.1891, 0.1924, 0.2092, 0.1524, 0.539, 0.1771, 0.5639, 0.2147, 0.556, 0.2189, 0.7817, 0.1207, 0.8256, 0.121, 0.8249, 0.1666, 0.7809, 0.1654, 0.2398, 0.134, 0.2164, 0.1574, 0.2092, 0.1524, 0.2278, 0.1258, 0.7409, 0.1213, 0.7817, 0.1207, 0.7809, 0.1654, 0.7402, 0.1634, 0.2763, 0.09256, 0.2398, 0.134, 0.2278, 0.1258, 0.2557, 0.07848, 0.705, 0.1228, 0.7409, 0.1213, 0.7402, 0.1634, 0.7043, 0.1607, 0.2944, 0.06531, 0.2763, 0.09256, 0.2557, 0.07848, 0.2682, 0.04741, 0.3866, 0.9549, 0.428, 0.9732, 0.4166, 1.0, 0.3769, 0.9776, 0.3086, 0.04296, 0.2944, 0.06531, 0.2682, 0.04741, 0.2777, 0.0219, 0.6188, 0.2971, 0.6312, 0.3142, 0.6028, 0.3294, 0.5939, 0.3104, 0.9163, 0.1242, 0.9595, 0.1271, 0.9589, 0.165, 0.9156, 0.1663, 0.5869, 0.2507, 0.6188, 0.2971, 0.5939, 0.3104, 0.5715, 0.2589, 0.8711, 0.1222, 0.9163, 0.1242, 0.9156, 0.1663, 0.8703, 0.1669, 0.5639, 0.2147, 0.5869, 0.2507, 0.5715, 0.2589, 0.556, 0.2189, 0.6028, 0.3294, 0.6171, 0.3571, 0.581, 0.3681, 0.5721, 0.3388, 0.2777, 0.0219, 0.2682, 0.04741, 0.239, 0.03507, 0.2434, 0.007395, 0.5939, 0.3104, 0.6028, 0.3294, 0.5721, 0.3388, 0.5669, 0.3186, 0.9156, 0.1663, 0.9589, 0.165, 0.9595, 0.2022, 0.9163, 0.2077, 0.5715, 0.2589, 0.5939, 0.3104, 0.5669, 0.3186, 0.5549, 0.2639, 0.8703, 0.1669, 0.9156, 0.1663, 0.9163, 0.2077, 0.8711, 0.2108, 0.556, 0.2189, 0.5715, 0.2589, 0.5549, 0.2639, 0.5476, 0.2215, 0.8249, 0.1666, 0.8703, 0.1669, 0.8711, 0.2108, 0.8256, 0.2113, 0.2092, 0.1524, 0.1891, 0.1924, 0.2011, 0.149, 0.539, 0.1771, 0.556, 0.2189, 0.5476, 0.2215, 0.7809, 0.1654, 0.8249, 0.1666, 0.8256, 0.2113, 0.7817, 0.2092, 0.2278, 0.1258, 0.2092, 0.1524, 0.2011, 0.149, 0.2144, 0.1201, 0.7402, 0.1634, 0.7809, 0.1654, 0.7817, 0.2092, 0.7409, 0.2047, 0.2557, 0.07848, 0.2278, 0.1258, 0.2144, 0.1201, 0.2328, 0.06879, 0.7043, 0.1607, 0.7402, 0.1634, 0.7409, 0.2047, 0.705, 0.1979, 0.2682, 0.04741, 0.2557, 0.07848, 0.2328, 0.06879, 0.239, 0.03507, 0.539, 0.1771, 0.5476, 0.2215, 0.5388, 0.2224, 0.7817, 0.2092, 0.8256, 0.2113, 0.8279, 0.2534, 0.7839, 0.2506, 0.2144, 0.1201, 0.2011, 0.149, 0.1926, 0.1473, 0.2001, 0.1172, 0.7409, 0.2047, 0.7817, 0.2092, 0.7839, 0.2506, 0.743, 0.2437, 0.2328, 0.06879, 0.2144, 0.1201, 0.2001, 0.1172, 0.2084, 0.06385, 0.705, 0.1979, 0.7409, 0.2047, 0.743, 0.2437, 0.7068, 0.2329, 0.239, 0.03507, 0.2328, 0.06879, 0.2084, 0.06385, 0.208, 0.02878, 0.5721, 0.3388, 0.581, 0.3681, 0.5434, 0.3718, 0.5402, 0.3419, 0.2434, 0.007395, 0.239, 0.03507, 0.208, 0.02878, 0.207, 0.0, 0.5669, 0.3186, 0.5721, 0.3388, 0.5402, 0.3419, 0.5389, 0.3214, 0.9163, 0.2077, 0.9595, 0.2022, 0.9614, 0.2372, 0.9184, 0.2466, 0.5549, 0.2639, 0.5669, 0.3186, 0.5389, 0.3214, 0.5376, 0.2657, 0.8711, 0.2108, 0.9163, 0.2077, 0.9184, 0.2466, 0.8733, 0.2521, 0.5476, 0.2215, 0.5549, 0.2639, 0.5376, 0.2657, 0.5388, 0.2224, 0.8256, 0.2113, 0.8711, 0.2108, 0.8733, 0.2521, 0.8279, 0.2534, 0.2011, 0.149, 0.1891, 0.1924, 0.1926, 0.1473, 0.5389, 0.3214, 0.5402, 0.3419, 0.5082, 0.3387, 0.5109, 0.3186, 0.9184, 0.2466, 0.9614, 0.2372, 0.9645, 0.2688, 0.9218, 0.2817, 0.5376, 0.2657, 0.5389, 0.3214, 0.5109, 0.3186, 0.5203, 0.2639, 0.8733, 0.2521, 0.9184, 0.2466, 0.9218, 0.2817, 0.8769, 0.2893, 0.5388, 0.2224, 0.5376, 0.2657, 0.5203, 0.2639, 0.5299, 0.2215, 0.8279, 0.2534, 0.8733, 0.2521, 0.8769, 0.2893, 0.8316, 0.2914, 0.1926, 0.1473, 0.1891, 0.1924, 0.1839, 0.1473, 0.539, 0.1771, 0.5388, 0.2224, 0.5299, 0.2215, 0.7839, 0.2506, 0.8279, 0.2534, 0.8316, 0.2914, 0.7875, 0.2878, 0.2001, 0.1172, 0.1926, 0.1473, 0.1839, 0.1473, 0.1856, 0.1172, 0.743, 0.2437, 0.7839, 0.2506, 0.7875, 0.2878, 0.7464, 0.2788, 0.2084, 0.06385, 0.2001, 0.1172, 0.1856, 0.1172, 0.1836, 0.06385, 0.7068, 0.2329, 0.743, 0.2437, 0.7464, 0.2788, 0.7099, 0.2645, 0.208, 0.02878, 0.2084, 0.06385, 0.1836, 0.06385, 0.1765, 0.02878, 0.5402, 0.3419, 0.5434, 0.3718, 0.5059, 0.3681, 0.5082, 0.3387, 0.207, 0.0, 0.208, 0.02878, 0.1765, 0.02878, 0.1699, 0.0, 0.1856, 0.1172, 0.1839, 0.1473, 0.1753, 0.149, 0.1714, 0.1201, 0.4567, 0.3855, 0.5011, 0.3753, 0.5065, 0.4069, 0.4618, 0.4153, 0.1836, 0.06385, 0.1856, 0.1172, 0.1714, 0.1201, 0.1593, 0.06879, 0.4148, 0.4021, 0.4567, 0.3855, 0.4618, 0.4153, 0.4194, 0.4289, 0.1765, 0.02878, 0.1836, 0.06385, 0.1593, 0.06879, 0.1455, 0.03507, 0.3769, 0.4245, 0.4148, 0.4021, 0.4194, 0.4289, 0.3808, 0.4473, 0.1699, 0.0, 0.1765, 0.02878, 0.1455, 0.03507, 0.1335, 0.007395, 0.5109, 0.3186, 0.5082, 0.3387, 0.4775, 0.3294, 0.4839, 0.3104, 0.9218, 0.2817, 0.9645, 0.2688, 0.9686, 0.2957, 0.9264, 0.3116, 0.5203, 0.2639, 0.5109, 0.3186, 0.4839, 0.3104, 0.5037, 0.2589, 0.8769, 0.2893, 0.9218, 0.2817, 0.9264, 0.3116, 0.8818, 0.321, 0.5299, 0.2215, 0.5203, 0.2639, 0.5037, 0.2589, 0.5215, 0.2189, 0.8316, 0.2914, 0.8769, 0.2893, 0.8818, 0.321, 0.8366, 0.3237, 0.1839, 0.1473, 0.1891, 0.1924, 0.1753, 0.149, 0.539, 0.1771, 0.5299, 0.2215, 0.5215, 0.2189, 0.5011, 0.3753, 0.5463, 0.3718, 0.5518, 0.4041, 0.5065, 0.4069, 0.6372, 0.4153, 0.674, 0.4289, 0.6776, 0.4604, 0.6412, 0.4503, 0.5037, 0.2589, 0.4839, 0.3104, 0.4591, 0.2971, 0.4884, 0.2507, 0.5959, 0.4069, 0.6372, 0.4153, 0.6412, 0.4503, 0.6002, 0.4441, 0.5215, 0.2189, 0.5037, 0.2589, 0.4884, 0.2507, 0.5137, 0.2147, 0.5518, 0.4041, 0.5959, 0.4069, 0.6002, 0.4441, 0.5562, 0.442, 0.1753, 0.149, 0.1891, 0.1924, 0.1673, 0.1524, 0.539, 0.1771, 0.5215, 0.2189, 0.5137, 0.2147, 0.5065, 0.4069, 0.5518, 0.4041, 0.5562, 0.442, 0.5108, 0.4441, 0.1714, 0.1201, 0.1753, 0.149, 0.1673, 0.1524, 0.158, 0.1258, 0.4618, 0.4153, 0.5065, 0.4069, 0.5108, 0.4441, 0.4658, 0.4503, 0.1593, 0.06879, 0.1714, 0.1201, 0.158, 0.1258, 0.1364, 0.07848, 0.4194, 0.4289, 0.4618, 0.4153, 0.4658, 0.4503, 0.423, 0.4604, 0.1455, 0.03507, 0.1593, 0.06879, 0.1364, 0.07848, 0.1163, 0.04741, 0.3808, 0.4473, 0.4194, 0.4289, 0.423, 0.4604, 0.3839, 0.4741, 0.1335, 0.007395, 0.1455, 0.03507, 0.1163, 0.04741, 0.09919, 0.0219, 0.4839, 0.3104, 0.4775, 0.3294, 0.4493, 0.3142, 0.4591, 0.2971, 0.4658, 0.4503, 0.5108, 0.4441, 0.5137, 0.4854, 0.4686, 0.4892, 0.1364, 0.07848, 0.158, 0.1258, 0.1459, 0.134, 0.1158, 0.09256, 0.423, 0.4604, 0.4658, 0.4503, 0.4686, 0.4892, 0.4254, 0.4955, 0.1163, 0.04741, 0.1364, 0.07848, 0.1158, 0.09256, 0.09008, 0.06532, 0.3839, 0.4741, 0.423, 0.4604, 0.4254, 0.4955, 0.386, 0.5039, 0.09919, 0.0219, 0.1163, 0.04741, 0.09008, 0.06532, 0.06832, 0.04296, 0.4591, 0.2971, 0.4493, 0.3142, 0.4245, 0.2938, 0.4374, 0.2791, 0.6412, 0.4503, 0.6776, 0.4604, 0.68, 0.4955, 0.6439, 0.4892, 0.4884, 0.2507, 0.4591, 0.2971, 0.4374, 0.2791, 0.475, 0.2396, 0.6002, 0.4441, 0.6412, 0.4503, 0.6439, 0.4892, 0.6031, 0.4854, 0.5137, 0.2147, 0.4884, 0.2507, 0.475, 0.2396, 0.5069, 0.2091, 0.5562, 0.442, 0.6002, 0.4441, 0.6031, 0.4854, 0.5591, 0.4841, 0.1673, 0.1524, 0.1891, 0.1924, 0.1601, 0.1574, 0.539, 0.1771, 0.5137, 0.2147, 0.5069, 0.2091, 0.5108, 0.4441, 0.5562, 0.442, 0.5591, 0.4841, 0.5137, 0.4854, 0.158, 0.1258, 0.1673, 0.1524, 0.1601, 0.1574, 0.1459, 0.134, 0.475, 0.2396, 0.4374, 0.2791, 0.4196, 0.2573, 0.4641, 0.2261, 0.6031, 0.4854, 0.6439, 0.4892, 0.6453, 0.5305, 0.6046, 0.5292, 0.5069, 0.2091, 0.475, 0.2396, 0.4641, 0.2261, 0.5013, 0.2022, 0.5591, 0.4841, 0.6031, 0.4854, 0.6046, 0.5292, 0.5607, 0.5288, 0.1601, 0.1574, 0.1891, 0.1924, 0.1539, 0.1636, 0.539, 0.1771, 0.5069, 0.2091, 0.5013, 0.2022, 0.5137, 0.4854, 0.5591, 0.4841, 0.5607, 0.5288, 0.5152, 0.5292, 0.3035, 0.3849, 0.3309, 0.3941, 0.3305, 0.4028, 0.3028, 0.3994, 0.4686, 0.4892, 0.5137, 0.4854, 0.5152, 0.5292, 0.47, 0.5305, 0.1158, 0.09256, 0.1459, 0.134, 0.1357, 0.1445, 0.09821, 0.1105, 0.4254, 0.4955, 0.4686, 0.4892, 0.47, 0.5305, 0.4267, 0.5326, 0.09008, 0.06532, 0.1158, 0.09256, 0.09821, 0.1105, 0.06776, 0.08811, 0.386, 0.5039, 0.4254, 0.4955, 0.4267, 0.5326, 0.3871, 0.5355, 0.06832, 0.04296, 0.09008, 0.06532, 0.06776, 0.08811, 0.04207, 0.06976, 0.4374, 0.2791, 0.4245, 0.2938, 0.4043, 0.2688, 0.4196, 0.2573, 0.6439, 0.4892, 0.68, 0.4955, 0.6813, 0.5326, 0.6453, 0.5305, 0.09821, 0.1105, 0.1357, 0.1445, 0.1276, 0.1568, 0.08443, 0.1315, 0.4267, 0.5326, 0.47, 0.5305, 0.47, 0.5727, 0.4267, 0.5705, 0.06776, 0.08811, 0.09821, 0.1105, 0.08443, 0.1315, 0.05022, 0.1149, 0.3871, 0.5355, 0.4267, 0.5326, 0.4267, 0.5705, 0.3871, 0.5677, 0.04207, 0.06976, 0.06776, 0.08811, 0.05022, 0.1149, 0.02145, 0.1013, 0.4196, 0.2573, 0.4043, 0.2688, 0.3892, 0.2404, 0.4064, 0.2323, 0.6453, 0.5305, 0.6813, 0.5326, 0.6813, 0.5705, 0.6453, 0.5727, 0.4641, 0.2261, 0.4196, 0.2573, 0.4064, 0.2323, 0.4559, 0.2107, 0.6046, 0.5292, 0.6453, 0.5305, 0.6453, 0.5727, 0.6046, 0.574, 0.5013, 0.2022, 0.4641, 0.2261, 0.4559, 0.2107, 0.4971, 0.1944, 0.5607, 0.5288, 0.6046, 0.5292, 0.6046, 0.574, 0.5607, 0.5744, 0.1539, 0.1636, 0.1891, 0.1924, 0.1491, 0.171, 0.539, 0.1771, 0.5013, 0.2022, 0.4971, 0.1944, 0.5152, 0.5292, 0.5607, 0.5288, 0.5607, 0.5744, 0.5152, 0.574, 0.3028, 0.3994, 0.3305, 0.4028, 0.3303, 0.4117, 0.3025, 0.4142, 0.47, 0.5305, 0.5152, 0.5292, 0.5152, 0.574, 0.47, 0.5727, 0.6046, 0.574, 0.6453, 0.5727, 0.6439, 0.614, 0.6031, 0.6178, 0.4971, 0.1944, 0.4559, 0.2107, 0.4509, 0.194, 0.4946, 0.1859, 0.5607, 0.5744, 0.6046, 0.574, 0.6031, 0.6178, 0.5591, 0.6191, 0.1491, 0.171, 0.1891, 0.1924, 0.1457, 0.1793, 0.539, 0.1771, 0.4971, 0.1944, 0.4946, 0.1859, 0.5152, 0.574, 0.5607, 0.5744, 0.5591, 0.6191, 0.5137, 0.6178, 0.3025, 0.4142, 0.3303, 0.4117, 0.3305, 0.4204, 0.3028, 0.4287, 0.47, 0.5727, 0.5152, 0.574, 0.5137, 0.6178, 0.4686, 0.614, 0.08443, 0.1315, 0.1276, 0.1568, 0.122, 0.1705, 0.07494, 0.1549, 0.4267, 0.5705, 0.47, 0.5727, 0.4686, 0.614, 0.4254, 0.6077, 0.05022, 0.1149, 0.08443, 0.1315, 0.07494, 0.1549, 0.03813, 0.1447, 0.3871, 0.5677, 0.4267, 0.5705, 0.4254, 0.6077, 0.386, 0.5993, 0.02145, 0.1013, 0.05022, 0.1149, 0.03813, 0.1447, 0.007243, 0.1363, 0.4064, 0.2323, 0.3892, 0.2404, 0.38, 0.2096, 0.3983, 0.2053, 0.04322, 0.9812, 0.0, 0.9676, 0.005789, 0.936, 0.04965, 0.9462, 0.4559, 0.2107, 0.4064, 0.2323, 0.3983, 0.2053, 0.4509, 0.194, 0.4254, 0.6077, 0.4686, 0.614, 0.4658, 0.6529, 0.423, 0.6427, 0.03813, 0.1447, 0.07494, 0.1549, 0.0701, 0.1798, 0.03197, 0.1763, 0.386, 0.5993, 0.4254, 0.6077, 0.423, 0.6427, 0.3839, 0.6291, 0.007243, 0.1363, 0.03813, 0.1447, 0.03197, 0.1763, 0.0, 0.1735, 0.3983, 0.2053, 0.38, 0.2096, 0.3769, 0.1775, 0.3956, 0.1771, 0.04965, 0.9462, 0.005789, 0.936, 0.009776, 0.901, 0.05409, 0.9073, 0.4509, 0.194, 0.3983, 0.2053, 0.3956, 0.1771, 0.4493, 0.1767, 0.09481, 0.9524, 0.04965, 0.9462, 0.05409, 0.9073, 0.09951, 0.9111, 0.4946, 0.1859, 0.4509, 0.194, 0.4493, 0.1767, 0.4937, 0.177, 0.1395, 0.9545, 0.09481, 0.9524, 0.09951, 0.9111, 0.1443, 0.9124, 0.1457, 0.1793, 0.1891, 0.1924, 0.144, 0.188, 0.539, 0.1771, 0.4946, 0.1859, 0.4937, 0.177, 0.5137, 0.6178, 0.5591, 0.6191, 0.5562, 0.6612, 0.5108, 0.6591, 0.3028, 0.4287, 0.3305, 0.4204, 0.3309, 0.4286, 0.3035, 0.4424, 0.4686, 0.614, 0.5137, 0.6178, 0.5108, 0.6591, 0.4658, 0.6529, 0.07494, 0.1549, 0.122, 0.1705, 0.1192, 0.185, 0.0701, 0.1798, 0.4937, 0.177, 0.4493, 0.1767, 0.451, 0.1593, 0.4946, 0.1682, 0.1443, 0.9124, 0.09951, 0.9111, 0.1019, 0.8672, 0.1468, 0.8677, 0.144, 0.188, 0.1891, 0.1924, 0.144, 0.1969, 0.539, 0.1771, 0.4937, 0.177, 0.4946, 0.1682, 0.1868, 0.9111, 0.1443, 0.9124, 0.1468, 0.8677, 0.1891, 0.8672, 0.1192, 0.185, 0.144, 0.188, 0.144, 0.1969, 0.1192, 0.1998, 0.4658, 0.6529, 0.5108, 0.6591, 0.5065, 0.6963, 0.4618, 0.6879, 0.0701, 0.1798, 0.1192, 0.185, 0.1192, 0.1998, 0.0701, 0.2051, 0.423, 0.6427, 0.4658, 0.6529, 0.4618, 0.6879, 0.4194, 0.6743, 0.03197, 0.1763, 0.0701, 0.1798, 0.0701, 0.2051, 0.03197, 0.2085, 0.3839, 0.6291, 0.423, 0.6427, 0.4194, 0.6743, 0.3808, 0.6559, 0.0, 0.1735, 0.03197, 0.1763, 0.03197, 0.2085, 0.0, 0.2114, 0.3956, 0.1771, 0.3769, 0.1775, 0.3802, 0.1455, 0.3984, 0.149, 0.05409, 0.9073, 0.009776, 0.901, 0.01181, 0.8638, 0.05634, 0.866, 0.4493, 0.1767, 0.3956, 0.1771, 0.3984, 0.149, 0.451, 0.1593, 0.09951, 0.9111, 0.05409, 0.9073, 0.05634, 0.866, 0.1019, 0.8672, 0.3808, 0.6559, 0.4194, 0.6743, 0.4148, 0.7011, 0.3769, 0.6787, 0.0, 0.2114, 0.03197, 0.2085, 0.03813, 0.2402, 0.007243, 0.2486, 0.3984, 0.149, 0.3802, 0.1455, 0.3896, 0.1146, 0.4067, 0.1219, 0.05634, 0.866, 0.01181, 0.8638, 0.01181, 0.8259, 0.05634, 0.8238, 0.451, 0.1593, 0.3984, 0.149, 0.4067, 0.1219, 0.4561, 0.1426, 0.1019, 0.8672, 0.05634, 0.866, 0.05634, 0.8238, 0.1019, 0.8225, 0.4946, 0.1682, 0.451, 0.1593, 0.4561, 0.1426, 0.4972, 0.1596, 0.1468, 0.8677, 0.1019, 0.8672, 0.1019, 0.8225, 0.1468, 0.8221, 0.144, 0.1969, 0.1891, 0.1924, 0.1457, 0.2056, 0.539, 0.1771, 0.4946, 0.1682, 0.4972, 0.1596, 0.1891, 0.8672, 0.1468, 0.8677, 0.1468, 0.8221, 0.1891, 0.8225, 0.1192, 0.1998, 0.144, 0.1969, 0.1457, 0.2056, 0.122, 0.2144, 0.2275, 0.866, 0.1891, 0.8672, 0.1891, 0.8225, 0.2275, 0.8238, 0.0701, 0.2051, 0.1192, 0.1998, 0.122, 0.2144, 0.07494, 0.2299, 0.2602, 0.8638, 0.2275, 0.866, 0.2275, 0.8238, 0.2602, 0.8259, 0.03197, 0.2085, 0.0701, 0.2051, 0.07494, 0.2299, 0.03813, 0.2402, 0.1457, 0.2056, 0.1891, 0.1924, 0.1491, 0.2138, 0.539, 0.1771, 0.4972, 0.1596, 0.5014, 0.1518, 0.1891, 0.8225, 0.1468, 0.8221, 0.1443, 0.7774, 0.1868, 0.7787, 0.122, 0.2144, 0.1457, 0.2056, 0.1491, 0.2138, 0.1276, 0.2281, 0.2221, 0.6994, 0.1775, 0.7086, 0.1726, 0.6715, 0.2175, 0.6645, 0.07494, 0.2299, 0.122, 0.2144, 0.1276, 0.2281, 0.08443, 0.2533, 0.2643, 0.6851, 0.2221, 0.6994, 0.2175, 0.6645, 0.2602, 0.6536, 0.03813, 0.2402, 0.07494, 0.2299, 0.08443, 0.2533, 0.05022, 0.2699, 0.3025, 0.6661, 0.2643, 0.6851, 0.2602, 0.6536, 0.299, 0.6394, 0.007243, 0.2486, 0.03813, 0.2402, 0.05022, 0.2699, 0.02145, 0.2836, 0.4067, 0.1219, 0.3896, 0.1146, 0.4048, 0.08621, 0.42, 0.09696, 0.05634, 0.8238, 0.01181, 0.8259, 0.009776, 0.7888, 0.05409, 0.7825, 0.4561, 0.1426, 0.4067, 0.1219, 0.42, 0.09696, 0.4643, 0.1273, 0.1019, 0.8225, 0.05634, 0.8238, 0.05409, 0.7825, 0.09951, 0.7787, 0.4972, 0.1596, 0.4561, 0.1426, 0.4643, 0.1273, 0.5014, 0.1518, 0.1468, 0.8221, 0.1019, 0.8225, 0.09951, 0.7787, 0.1443, 0.7774, 0.02145, 0.2836, 0.05022, 0.2699, 0.06776, 0.2967, 0.04207, 0.3151, 0.42, 0.09696, 0.4048, 0.08621, 0.4252, 0.0613, 0.438, 0.0751, 0.05409, 0.7825, 0.009776, 0.7888, 0.005789, 0.7537, 0.04965, 0.7436, 0.4643, 0.1273, 0.42, 0.09696, 0.438, 0.0751, 0.4754, 0.1138, 0.09951, 0.7787, 0.05409, 0.7825, 0.04965, 0.7436, 0.09481, 0.7374, 0.5014, 0.1518, 0.4643, 0.1273, 0.4754, 0.1138, 0.507, 0.1449, 0.1443, 0.7774, 0.09951, 0.7787, 0.09481, 0.7374, 0.1395, 0.7353, 0.1491, 0.2138, 0.1891, 0.1924, 0.1539, 0.2212, 0.539, 0.1771, 0.5014, 0.1518, 0.507, 0.1449, 0.1726, 0.6715, 0.1273, 0.6744, 0.1236, 0.6323, 0.169, 0.6302, 0.3314, 0.3849, 0.359, 0.3982, 0.3587, 0.4064, 0.3309, 0.3986, 0.2175, 0.6645, 0.1726, 0.6715, 0.169, 0.6302, 0.2141, 0.6256, 0.08443, 0.2533, 0.1276, 0.2281, 0.1357, 0.2404, 0.09821, 0.2744, 0.2602, 0.6536, 0.2175, 0.6645, 0.2141, 0.6256, 0.2571, 0.6187, 0.05022, 0.2699, 0.08443, 0.2533, 0.09821, 0.2744, 0.06776, 0.2967, 0.299, 0.6394, 0.2602, 0.6536, 0.2571, 0.6187, 0.2964, 0.6096, 0.169, 0.6302, 0.1236, 0.6323, 0.1213, 0.5876, 0.1668, 0.5864, 0.3309, 0.3986, 0.3587, 0.4064, 0.3587, 0.4151, 0.3309, 0.4131, 0.2141, 0.6256, 0.169, 0.6302, 0.1668, 0.5864, 0.212, 0.5844, 0.09821, 0.2744, 0.1357, 0.2404, 0.1459, 0.2508, 0.1158, 0.2923, 0.2571, 0.6187, 0.2141, 0.6256, 0.212, 0.5844, 0.2552, 0.5815, 0.06776, 0.2967, 0.09821, 0.2744, 0.1158, 0.2923, 0.09008, 0.3195, 0.2964, 0.6096, 0.2571, 0.6187, 0.2552, 0.5815, 0.2948, 0.578, 0.04207, 0.3151, 0.06776, 0.2967, 0.09008, 0.3195, 0.06832, 0.3419, 0.438, 0.0751, 0.4252, 0.0613, 0.4501, 0.04086, 0.4598, 0.05716, 0.04965, 0.7436, 0.005789, 0.7537, 0.0, 0.7222, 0.04322, 0.7086, 0.4754, 0.1138, 0.438, 0.0751, 0.4598, 0.05716, 0.4888, 0.1027, 0.0796, 0.6317, 0.03873, 0.6286, 0.03663, 0.5873, 0.07737, 0.5879, 0.507, 0.1449, 0.4754, 0.1138, 0.4888, 0.1027, 0.5139, 0.1393, 0.1236, 0.6323, 0.0796, 0.6317, 0.07737, 0.5879, 0.1213, 0.5876, 0.1539, 0.2212, 0.1891, 0.1924, 0.1601, 0.2275, 0.539, 0.1771, 0.507, 0.1449, 0.5139, 0.1393, 0.4598, 0.05716, 0.4501, 0.04086, 0.4784, 0.02568, 0.4847, 0.04383, 0.03663, 0.5873, 0.000638, 0.5858, 0.0, 0.5479, 0.03592, 0.5452, 0.4888, 0.1027, 0.4598, 0.05716, 0.4847, 0.04383, 0.5042, 0.09451, 0.07737, 0.5879, 0.03663, 0.5873, 0.03592, 0.5452, 0.07662, 0.5432, 0.5139, 0.1393, 0.4888, 0.1027, 0.5042, 0.09451, 0.5217, 0.1351, 0.1213, 0.5876, 0.07737, 0.5879, 0.07662, 0.5432, 0.1205, 0.542, 0.1601, 0.2275, 0.1891, 0.1924, 0.1673, 0.2324, 0.539, 0.1771, 0.5139, 0.1393, 0.5217, 0.1351, 0.1668, 0.5864, 0.1213, 0.5876, 0.1205, 0.542, 0.166, 0.5417, 0.3309, 0.4131, 0.3587, 0.4151, 0.359, 0.424, 0.3314, 0.4279, 0.212, 0.5844, 0.1668, 0.5864, 0.166, 0.5417, 0.2113, 0.5422, 0.1158, 0.2923, 0.1459, 0.2508, 0.158, 0.2591, 0.1364, 0.3064, 0.2552, 0.5815, 0.212, 0.5844, 0.2113, 0.5422, 0.2546, 0.5436, 0.09008, 0.3195, 0.1158, 0.2923, 0.1364, 0.3064, 0.1163, 0.3374, 0.2948, 0.578, 0.2552, 0.5815, 0.2546, 0.5436, 0.2942, 0.5458, 0.06832, 0.3419, 0.09008, 0.3195, 0.1163, 0.3374, 0.09919, 0.363, 0.158, 0.2591, 0.1673, 0.2324, 0.1753, 0.2358, 0.1714, 0.2647, 0.2113, 0.5422, 0.166, 0.5417, 0.1668, 0.4978, 0.212, 0.5009, 0.1364, 0.3064, 0.158, 0.2591, 0.1714, 0.2647, 0.1593, 0.3161, 0.2546, 0.5436, 0.2113, 0.5422, 0.212, 0.5009, 0.2552, 0.5064, 0.1163, 0.3374, 0.1364, 0.3064, 0.1593, 0.3161, 0.1455, 0.3498, 0.2942, 0.5458, 0.2546, 0.5436, 0.2552, 0.5064, 0.2948, 0.5142, 0.09919, 0.363, 0.1163, 0.3374, 0.1455, 0.3498, 0.1335, 0.3775, 0.4847, 0.04383, 0.4784, 0.02568, 0.5091, 0.01632, 0.5117, 0.03562, 0.03592, 0.5452, 0.0, 0.5479, 0.000638, 0.5107, 0.03663, 0.5039, 0.5042, 0.09451, 0.4847, 0.04383, 0.5117, 0.03562, 0.5208, 0.08945, 0.07662, 0.5432, 0.03592, 0.5452, 0.03663, 0.5039, 0.07737, 0.4993, 0.5217, 0.1351, 0.5042, 0.09451, 0.5208, 0.08945, 0.5302, 0.1325, 0.1205, 0.542, 0.07662, 0.5432, 0.07737, 0.4993, 0.1213, 0.4973, 0.1673, 0.2324, 0.1891, 0.1924, 0.1753, 0.2358, 0.539, 0.1771, 0.5217, 0.1351, 0.5302, 0.1325, 0.166, 0.5417, 0.1205, 0.542, 0.1213, 0.4973, 0.1668, 0.4978, 0.03663, 0.5039, 0.000638, 0.5107, 0.002528, 0.4757, 0.03873, 0.4649, 0.5208, 0.08945, 0.5117, 0.03562, 0.5397, 0.03285, 0.5381, 0.08774, 0.07737, 0.4993, 0.03663, 0.5039, 0.03873, 0.4649, 0.0796, 0.458, 0.5302, 0.1325, 0.5208, 0.08945, 0.5381, 0.08774, 0.539, 0.1317, 0.1213, 0.4973, 0.07737, 0.4993, 0.0796, 0.458, 0.1236, 0.4551, 0.1753, 0.2358, 0.1891, 0.1924, 0.1839, 0.2376, 0.539, 0.1771, 0.5302, 0.1325, 0.539, 0.1317, 0.1668, 0.4978, 0.1213, 0.4973, 0.1236, 0.4551, 0.169, 0.4565, 0.1714, 0.2647, 0.1753, 0.2358, 0.1839, 0.2376, 0.1856, 0.2676, 0.212, 0.5009, 0.1668, 0.4978, 0.169, 0.4565, 0.2141, 0.462, 0.1593, 0.3161, 0.1714, 0.2647, 0.1856, 0.2676, 0.1836, 0.321, 0.2552, 0.5064, 0.212, 0.5009, 0.2141, 0.462, 0.2571, 0.4714, 0.1455, 0.3498, 0.1593, 0.3161, 0.1836, 0.321, 0.1765, 0.3561, 0.2948, 0.5142, 0.2552, 0.5064, 0.2571, 0.4714, 0.2964, 0.4844, 0.1335, 0.3775, 0.1455, 0.3498, 0.1765, 0.3561, 0.1699, 0.3849, 0.5117, 0.03562, 0.5091, 0.01632, 0.5411, 0.01317, 0.5397, 0.03285, 0.2141, 0.462, 0.169, 0.4565, 0.1726, 0.4192, 0.2175, 0.4269, 0.1836, 0.321, 0.1856, 0.2676, 0.2001, 0.2676, 0.2084, 0.321, 0.2571, 0.4714, 0.2141, 0.462, 0.2175, 0.4269, 0.2602, 0.4398, 0.1765, 0.3561, 0.1836, 0.321, 0.2084, 0.321, 0.208, 0.3561, 0.2964, 0.4844, 0.2571, 0.4714, 0.2602, 0.4398, 0.299, 0.4575, 0.1699, 0.3849, 0.1765, 0.3561, 0.208, 0.3561, 0.207, 0.3849, 0.5397, 0.03285, 0.5411, 0.01317, 0.573, 0.01633, 0.5677, 0.03562, 0.03873, 0.4649, 0.002528, 0.4757, 0.005596, 0.4441, 0.04214, 0.4298, 0.5381, 0.08774, 0.5397, 0.03285, 0.5677, 0.03562, 0.5554, 0.08945, 0.0796, 0.458, 0.03873, 0.4649, 0.04214, 0.4298, 0.08322, 0.4208, 0.539, 0.1317, 0.5381, 0.08774, 0.5554, 0.08945, 0.5478, 0.1325, 0.1236, 0.4551, 0.0796, 0.458, 0.08322, 0.4208, 0.1273, 0.4172, 0.1839, 0.2376, 0.1891, 0.1924, 0.1926, 0.2376, 0.539, 0.1771, 0.539, 0.1317, 0.5478, 0.1325, 0.169, 0.4565, 0.1236, 0.4551, 0.1273, 0.4172, 0.1726, 0.4192, 0.1856, 0.2676, 0.1839, 0.2376, 0.1926, 0.2376, 0.2001, 0.2676, 0.5554, 0.08945, 0.5677, 0.03562, 0.5947, 0.04384, 0.572, 0.09451, 0.8615, 0.3753, 0.9059, 0.3855, 0.9008, 0.4153, 0.856, 0.4069, 0.5478, 0.1325, 0.5554, 0.08945, 0.572, 0.09451, 0.5563, 0.1351, 0.8163, 0.3718, 0.8615, 0.3753, 0.856, 0.4069, 0.8108, 0.4041, 0.1926, 0.2376, 0.1891, 0.1924, 0.2011, 0.2358, 0.539, 0.1771, 0.5478, 0.1325, 0.5563, 0.1351, 0.1726, 0.4192, 0.1273, 0.4172, 0.1322, 0.3849, 0.1775, 0.3875, 0.2001, 0.2676, 0.1926, 0.2376, 0.2011, 0.2358, 0.2144, 0.2647, 0.2175, 0.4269, 0.1726, 0.4192, 0.1775, 0.3875, 0.2221, 0.397, 0.2084, 0.321, 0.2001, 0.2676, 0.2144, 0.2647, 0.2328, 0.3161, 0.2602, 0.4398, 0.2175, 0.4269, 0.2221, 0.397, 0.2643, 0.4129, 0.208, 0.3561, 0.2084, 0.321, 0.2328, 0.3161, 0.239, 0.3498, 0.299, 0.4575, 0.2602, 0.4398, 0.2643, 0.4129, 0.3025, 0.4346, 0.207, 0.3849, 0.208, 0.3561, 0.239, 0.3498, 0.2434, 0.3775, 0.5677, 0.03562, 0.573, 0.01633, 0.6037, 0.02569, 0.5947, 0.04384, 0.9059, 0.3855, 0.9478, 0.4021, 0.9432, 0.4289, 0.9008, 0.4153, 0.6886, 0.4289, 0.7254, 0.4153, 0.7214, 0.4503, 0.685, 0.4604, 0.239, 0.3498, 0.2328, 0.3161, 0.2557, 0.3064, 0.2682, 0.3374, 0.6037, 0.02569, 0.6181, 0.0, 0.6514, 0.01786, 0.632, 0.04088, 0.2434, 0.3775, 0.239, 0.3498, 0.2682, 0.3374, 0.2777, 0.363, 0.5947, 0.04384, 0.6037, 0.02569, 0.632, 0.04088, 0.6195, 0.05717, 0.9008, 0.4153, 0.9432, 0.4289, 0.9396, 0.4604, 0.8968, 0.4503, 0.572, 0.09451, 0.5947, 0.04384, 0.6195, 0.05717, 0.5873, 0.1027, 0.856, 0.4069, 0.9008, 0.4153, 0.8968, 0.4503, 0.8518, 0.4441, 0.5563, 0.1351, 0.572, 0.09451, 0.5873, 0.1027, 0.5641, 0.1393, 0.8108, 0.4041, 0.856, 0.4069, 0.8518, 0.4441, 0.8064, 0.442, 0.2011, 0.2358, 0.1891, 0.1924, 0.2092, 0.2324, 0.539, 0.1771, 0.5563, 0.1351, 0.5641, 0.1393, 0.7666, 0.4069, 0.8108, 0.4041, 0.8064, 0.442, 0.7624, 0.4441, 0.2144, 0.2647, 0.2011, 0.2358, 0.2092, 0.2324, 0.2278, 0.2591, 0.7254, 0.4153, 0.7666, 0.4069, 0.7624, 0.4441, 0.7214, 0.4503, 0.2328, 0.3161, 0.2144, 0.2647, 0.2278, 0.2591, 0.2557, 0.3064, 0.5641, 0.1393, 0.5873, 0.1027, 0.6007, 0.1138, 0.5709, 0.1449, 0.8064, 0.442, 0.8518, 0.4441, 0.8489, 0.4854, 0.8034, 0.4841, 0.2092, 0.2324, 0.1891, 0.1924, 0.2164, 0.2275, 0.539, 0.1771, 0.5641, 0.1393, 0.5709, 0.1449, 0.7624, 0.4441, 0.8064, 0.442, 0.8034, 0.4841, 0.7595, 0.4854, 0.2278, 0.2591, 0.2092, 0.2324, 0.2164, 0.2275, 0.2398, 0.2508, 0.7214, 0.4503, 0.7624, 0.4441, 0.7595, 0.4854, 0.7187, 0.4892, 0.2557, 0.3064, 0.2278, 0.2591, 0.2398, 0.2508, 0.2763, 0.2923, 0.685, 0.4604, 0.7214, 0.4503, 0.7187, 0.4892, 0.6826, 0.4955, 0.2682, 0.3374, 0.2557, 0.3064, 0.2763, 0.2923, 0.2944, 0.3195, 0.632, 0.04088, 0.6514, 0.01786, 0.6805, 0.0419, 0.6567, 0.06132, 0.2777, 0.363, 0.2682, 0.3374, 0.2944, 0.3195, 0.3086, 0.3419, 0.6195, 0.05717, 0.632, 0.04088, 0.6567, 0.06132, 0.6412, 0.07512, 0.8968, 0.4503, 0.9396, 0.4604, 0.9372, 0.4955, 0.894, 0.4892, 0.5873, 0.1027, 0.6195, 0.05717, 0.6412, 0.07512, 0.6007, 0.1138, 0.8518, 0.4441, 0.8968, 0.4503, 0.894, 0.4892, 0.8489, 0.4854, 0.2944, 0.3195, 0.2763, 0.2923, 0.2938, 0.2744, 0.3167, 0.2967, 0.6567, 0.06132, 0.6805, 0.0419, 0.7043, 0.07119, 0.677, 0.08623, 0.3086, 0.3419, 0.2944, 0.3195, 0.3167, 0.2967, 0.3349, 0.3151, 0.6412, 0.07512, 0.6567, 0.06132, 0.677, 0.08623, 0.659, 0.09698, 0.894, 0.4892, 0.9372, 0.4955, 0.9359, 0.5326, 0.8926, 0.5305, 0.6007, 0.1138, 0.6412, 0.07512, 0.659, 0.09698, 0.6117, 0.1273, 0.8489, 0.4854, 0.894, 0.4892, 0.8926, 0.5305, 0.8474, 0.5292, 0.5709, 0.1449, 0.6007, 0.1138, 0.6117, 0.1273, 0.5765, 0.1518, 0.8034, 0.4841, 0.8489, 0.4854, 0.8474, 0.5292, 0.8019, 0.5288, 0.2164, 0.2275, 0.1891, 0.1924, 0.2226, 0.2212, 0.539, 0.1771, 0.5709, 0.1449, 0.5765, 0.1518, 0.7595, 0.4854, 0.8034, 0.4841, 0.8019, 0.5288, 0.758, 0.5292, 0.2398, 0.2508, 0.2164, 0.2275, 0.2226, 0.2212, 0.2501, 0.2404, 0.7187, 0.4892, 0.7595, 0.4854, 0.758, 0.5292, 0.7173, 0.5305, 0.2763, 0.2923, 0.2398, 0.2508, 0.2501, 0.2404, 0.2938, 0.2744, 0.6826, 0.4955, 0.7187, 0.4892, 0.7173, 0.5305, 0.6813, 0.5326, 0.8019, 0.5288, 0.8474, 0.5292, 0.8474, 0.574, 0.8019, 0.5744, 0.2226, 0.2212, 0.1891, 0.1924, 0.2274, 0.2138, 0.539, 0.1771, 0.5765, 0.1518, 0.5807, 0.1597, 0.758, 0.5292, 0.8019, 0.5288, 0.8019, 0.5744, 0.758, 0.574, 0.2501, 0.2404, 0.2226, 0.2212, 0.2274, 0.2138, 0.2582, 0.2281, 0.7173, 0.5305, 0.758, 0.5292, 0.758, 0.574, 0.7173, 0.5727, 0.2938, 0.2744, 0.2501, 0.2404, 0.2582, 0.2281, 0.3076, 0.2533, 0.6813, 0.5326, 0.7173, 0.5305, 0.7173, 0.5727, 0.6813, 0.5705, 0.3167, 0.2967, 0.2938, 0.2744, 0.3076, 0.2533, 0.3343, 0.2699, 0.3769, 0.7234, 0.4166, 0.7011, 0.428, 0.7279, 0.3866, 0.7462, 0.3349, 0.3151, 0.3167, 0.2967, 0.3343, 0.2699, 0.3555, 0.2836, 0.659, 0.09698, 0.677, 0.08623, 0.692, 0.1147, 0.6722, 0.1219, 0.8926, 0.5305, 0.9359, 0.5326, 0.9359, 0.5705, 0.8926, 0.5727, 0.6117, 0.1273, 0.659, 0.09698, 0.6722, 0.1219, 0.6198, 0.1427, 0.8474, 0.5292, 0.8926, 0.5305, 0.8926, 0.5727, 0.8474, 0.574, 0.5765, 0.1518, 0.6117, 0.1273, 0.6198, 0.1427, 0.5807, 0.1597, 0.3866, 0.7462, 0.428, 0.7279, 0.4369, 0.7594, 0.3941, 0.773, 0.3555, 0.2836, 0.3343, 0.2699, 0.3464, 0.2402, 0.3697, 0.2486, 0.6722, 0.1219, 0.692, 0.1147, 0.7013, 0.1455, 0.6803, 0.149, 0.8926, 0.5727, 0.9359, 0.5705, 0.9372, 0.6077, 0.894, 0.614, 0.6198, 0.1427, 0.6722, 0.1219, 0.6803, 0.149, 0.6248, 0.1593, 0.8474, 0.574, 0.8926, 0.5727, 0.894, 0.614, 0.8489, 0.6178, 0.5807, 0.1597, 0.6198, 0.1427, 0.6248, 0.1593, 0.5832, 0.1682, 0.8019, 0.5744, 0.8474, 0.574, 0.8489, 0.6178, 0.8034, 0.6191, 0.2274, 0.2138, 0.1891, 0.1924, 0.2308, 0.2056, 0.539, 0.1771, 0.5807, 0.1597, 0.5832, 0.1682, 0.758, 0.574, 0.8019, 0.5744, 0.8034, 0.6191, 0.7595, 0.6178, 0.2582, 0.2281, 0.2274, 0.2138, 0.2308, 0.2056, 0.2637, 0.2144, 0.7173, 0.5727, 0.758, 0.574, 0.7595, 0.6178, 0.7187, 0.614, 0.3076, 0.2533, 0.2582, 0.2281, 0.2637, 0.2144, 0.3171, 0.2299, 0.428, 0.7279, 0.4714, 0.7142, 0.4813, 0.7493, 0.4369, 0.7594, 0.3343, 0.2699, 0.3076, 0.2533, 0.3171, 0.2299, 0.3464, 0.2402, 0.2308, 0.2056, 0.1891, 0.1924, 0.2325, 0.1969, 0.539, 0.1771, 0.5832, 0.1682, 0.584, 0.177, 0.7595, 0.6178, 0.8034, 0.6191, 0.8064, 0.6612, 0.7624, 0.6591, 0.2637, 0.2144, 0.2308, 0.2056, 0.2325, 0.1969, 0.2665, 0.1998, 0.4813, 0.7493, 0.5258, 0.743, 0.533, 0.7843, 0.4881, 0.7882, 0.3171, 0.2299, 0.2637, 0.2144, 0.2665, 0.1998, 0.322, 0.2051, 0.4369, 0.7594, 0.4813, 0.7493, 0.4881, 0.7882, 0.443, 0.7944, 0.3464, 0.2402, 0.3171, 0.2299, 0.322, 0.2051, 0.3525, 0.2085, 0.3941, 0.773, 0.4369, 0.7594, 0.443, 0.7944, 0.3994, 0.8028, 0.3697, 0.2486, 0.3464, 0.2402, 0.3525, 0.2085, 0.3769, 0.2114, 0.6803, 0.149, 0.7013, 0.1455, 0.7043, 0.1776, 0.683, 0.1771, 0.894, 0.614, 0.9372, 0.6077, 0.9396, 0.6427, 0.8968, 0.6529, 0.6248, 0.1593, 0.6803, 0.149, 0.683, 0.1771, 0.6264, 0.1767, 0.8489, 0.6178, 0.894, 0.614, 0.8968, 0.6529, 0.8518, 0.6591, 0.5832, 0.1682, 0.6248, 0.1593, 0.6264, 0.1767, 0.584, 0.177, 0.8034, 0.6191, 0.8489, 0.6178, 0.8518, 0.6591, 0.8064, 0.6612, 0.3769, 0.2114, 0.3525, 0.2085, 0.3525, 0.1763, 0.3769, 0.1735, 0.683, 0.1771, 0.7043, 0.1776, 0.7011, 0.2096, 0.6801, 0.2053, 0.8968, 0.6529, 0.9396, 0.6427, 0.9432, 0.6743, 0.9008, 0.6879, 0.6264, 0.1767, 0.683, 0.1771, 0.6801, 0.2053, 0.6247, 0.1941, 0.8518, 0.6591, 0.8968, 0.6529, 0.9008, 0.6879, 0.856, 0.6963, 0.584, 0.177, 0.6264, 0.1767, 0.6247, 0.1941, 0.5832, 0.1859, 0.5759, 0.783, 0.6152, 0.7843, 0.6189, 0.8282, 0.5797, 0.8277, 0.2325, 0.1969, 0.1891, 0.1924, 0.2325, 0.188, 0.539, 0.1771, 0.584, 0.177, 0.5832, 0.1859, 0.533, 0.7843, 0.5759, 0.783, 0.5797, 0.8277, 0.5367, 0.8282, 0.2665, 0.1998, 0.2325, 0.1969, 0.2325, 0.188, 0.2665, 0.185, 0.4881, 0.7882, 0.533, 0.7843, 0.5367, 0.8282, 0.4916, 0.8295, 0.322, 0.2051, 0.2665, 0.1998, 0.2665, 0.185, 0.322, 0.1798, 0.443, 0.7944, 0.4881, 0.7882, 0.4916, 0.8295, 0.4461, 0.8316, 0.3525, 0.2085, 0.322, 0.2051, 0.322, 0.1798, 0.3525, 0.1763, 0.3994, 0.8028, 0.443, 0.7944, 0.4461, 0.8316, 0.402, 0.8344, 0.5367, 0.8282, 0.5797, 0.8277, 0.5797, 0.8733, 0.5367, 0.8729, 0.2665, 0.185, 0.2325, 0.188, 0.2308, 0.1793, 0.2637, 0.1705, 0.4916, 0.8295, 0.5367, 0.8282, 0.5367, 0.8729, 0.4916, 0.8716, 0.322, 0.1798, 0.2665, 0.185, 0.2637, 0.1705, 0.3171, 0.1549, 0.4461, 0.8316, 0.4916, 0.8295, 0.4916, 0.8716, 0.4461, 0.8695, 0.3525, 0.1763, 0.322, 0.1798, 0.3171, 0.1549, 0.3464, 0.1447, 0.402, 0.8344, 0.4461, 0.8316, 0.4461, 0.8695, 0.402, 0.8666, 0.3769, 0.1735, 0.3525, 0.1763, 0.3464, 0.1447, 0.3697, 0.1363, 0.6801, 0.2053, 0.7011, 0.2096, 0.6917, 0.2405, 0.6719, 0.2324, 0.9008, 0.6879, 0.9432, 0.6743, 0.9478, 0.7011, 0.9059, 0.7177, 0.6247, 0.1941, 0.6801, 0.2053, 0.6719, 0.2324, 0.6196, 0.2107, 0.6189, 0.8282, 0.6529, 0.8295, 0.6529, 0.8716, 0.6189, 0.8729, 0.5832, 0.1859, 0.6247, 0.1941, 0.6196, 0.2107, 0.5806, 0.1944, 0.5797, 0.8277, 0.6189, 0.8282, 0.6189, 0.8729, 0.5797, 0.8733, 0.2325, 0.188, 0.1891, 0.1924, 0.2308, 0.1793, 0.539, 0.1771, 0.5832, 0.1859, 0.5806, 0.1944])
me_sphere.use_remesh_fix_poles = True
me_sphere.use_remesh_preserve_attributes = False
me_sphere.update()
me_circle = bpy.data.meshes.new('Circle')
me_circle.from_pydata([(1.245e-08, 0.1643, -0.06442), (-0.08216, 0.1423, -0.06442), (-0.1423, 0.08216, -0.06442), (-0.1643, -1.548e-08, -0.06442), (-0.1423, -0.08216, -0.06442), (-0.08216, -0.1423, -0.06442), (2.682e-08, -0.1643, -0.06442), (0.08216, -0.1423, -0.06442), (0.1423, -0.08216, -0.06442), (0.1643, -6.342e-09, -0.06442), (0.1423, 0.08216, -0.06442), (0.08216, 0.1423, -0.06442), (1.041e-08, 0.09735, 0.04104), (-0.04868, 0.08431, 0.04104), (-0.08431, 0.04868, 0.04104), (-0.09735, -1.727e-08, 0.04104), (-0.08431, -0.04868, 0.04104), (-0.04868, -0.08431, 0.04104), (1.892e-08, -0.09735, 0.04104), (0.04868, -0.08431, 0.04104), (0.08431, -0.04868, 0.04104), (0.09735, -1.186e-08, 0.04104), (0.08431, 0.04868, 0.04104), (0.04868, 0.08431, 0.04104), (1.1e-08, 0.04443, 0.2064), (-0.02221, 0.03848, 0.2064), (-0.03848, 0.02221, 0.2064), (-0.04443, -1.97e-08, 0.2064), (-0.03848, -0.02221, 0.2064), (-0.02221, -0.03848, 0.2064), (1.488e-08, -0.04443, 0.2064), (0.02221, -0.03848, 0.2064), (0.03848, -0.02221, 0.2064), (0.04443, -1.722e-08, 0.2064), (0.03848, 0.02221, 0.2064), (0.02221, 0.03848, 0.2064), (1.05e-08, 0.03232, 0.3078), (-0.01616, 0.02799, 0.3078), (-0.02799, 0.01616, 0.3078), (-0.03232, -2.05e-08, 0.3078), (-0.02799, -0.01616, 0.3078), (-0.01616, -0.02799, 0.3078), (1.332e-08, -0.03232, 0.3078), (0.01616, -0.02799, 0.3078), (0.02799, -0.01616, 0.3078), (0.03232, -1.871e-08, 0.3078), (0.02799, 0.01616, 0.3078), (0.01616, 0.02799, 0.3078), (1.104e-08, -0.001135, 0.3118), (0.0005675, -0.0009829, 0.3118), (0.0009829, -0.0005675, 0.3118), (0.001135, -2.258e-08, 0.3118), (0.0009829, 0.0005674, 0.3118), (0.0005675, 0.0009829, 0.3118), (1.094e-08, 0.001135, 0.3118), (-0.0005675, 0.0009829, 0.3118), (-0.0009829, 0.0005674, 0.3118), (-0.001135, -2.264e-08, 0.3118), (-0.0009829, -0.0005675, 0.3118), (-0.0005675, -0.0009829, 0.3118)], [], [(10, 9, 21, 22), (7, 6, 18, 19), (4, 3, 15, 16), (11, 10, 22, 23), (1, 0, 12, 13), (8, 7, 19, 20), (5, 4, 16, 17), (0, 11, 23, 12), (2, 1, 13, 14), (9, 8, 20, 21), (6, 5, 17, 18), (3, 2, 14, 15), (17, 16, 28, 29), (12, 23, 35, 24), (14, 13, 25, 26), (21, 20, 32, 33), (18, 17, 29, 30), (15, 14, 26, 27), (22, 21, 33, 34), (19, 18, 30, 31), (16, 15, 27, 28), (23, 22, 34, 35), (13, 12, 24, 25), (20, 19, 31, 32), (32, 31, 43, 44), (29, 28, 40, 41), (24, 35, 47, 36), (26, 25, 37, 38), (33, 32, 44, 45), (30, 29, 41, 42), (27, 26, 38, 39), (34, 33, 45, 46), (31, 30, 42, 43), (28, 27, 39, 40), (35, 34, 46, 47), (25, 24, 36, 37), (37, 36, 48, 49), (44, 43, 55, 56), (41, 40, 52, 53), (36, 47, 59, 48), (38, 37, 49, 50), (45, 44, 56, 57), (42, 41, 53, 54), (39, 38, 50, 51), (46, 45, 57, 58), (43, 42, 54, 55), (40, 39, 51, 52), (47, 46, 58, 59)])
_uv = me_circle.uv_layers.new(name='UVMap')
_uv.uv.foreach_set('vector', [0.4655, 0.005438, 0.5578, 0.0, 0.5347, 0.1519, 0.48, 0.1551, 0.1866, 0.5054, 0.2789, 0.5, 0.2558, 0.6519, 0.201, 0.6551, 0.1866, 0.005438, 0.2789, 0.0, 0.2558, 0.1519, 0.201, 0.1551, 0.3634, 0.03034, 0.4655, 0.005438, 0.48, 0.1551, 0.4195, 0.1699, 0.7444, 0.005438, 0.8368, 0.0, 0.8136, 0.1519, 0.7589, 0.1551, 0.08448, 0.5303, 0.1866, 0.5054, 0.201, 0.6551, 0.1406, 0.6699, 0.08448, 0.03034, 0.1866, 0.005438, 0.201, 0.1551, 0.1406, 0.1699, 0.2789, 0.06803, 0.3634, 0.03034, 0.4195, 0.1699, 0.3694, 0.1922, 0.6423, 0.03034, 0.7444, 0.005438, 0.7589, 0.1551, 0.6984, 0.1699, 0.0, 0.568, 0.08448, 0.5303, 0.1406, 0.6699, 0.09051, 0.6922, 0.0, 0.06803, 0.08448, 0.03034, 0.1406, 0.1699, 0.09051, 0.1922, 0.5578, 0.06803, 0.6423, 0.03034, 0.6984, 0.1699, 0.6484, 0.1922, 0.1406, 0.1699, 0.201, 0.1551, 0.2353, 0.3668, 0.2076, 0.3735, 0.3694, 0.1922, 0.4195, 0.1699, 0.4866, 0.3735, 0.4637, 0.3837, 0.6984, 0.1699, 0.7589, 0.1551, 0.7931, 0.3668, 0.7655, 0.3735, 0.09051, 0.6922, 0.1406, 0.6699, 0.2076, 0.8735, 0.1848, 0.8837, 0.09051, 0.1922, 0.1406, 0.1699, 0.2076, 0.3735, 0.1848, 0.3837, 0.6484, 0.1922, 0.6984, 0.1699, 0.7655, 0.3735, 0.7427, 0.3837, 0.48, 0.1551, 0.5347, 0.1519, 0.5391, 0.3653, 0.5142, 0.3668, 0.201, 0.6551, 0.2558, 0.6519, 0.2602, 0.8653, 0.2353, 0.8668, 0.201, 0.1551, 0.2558, 0.1519, 0.2602, 0.3653, 0.2353, 0.3668, 0.4195, 0.1699, 0.48, 0.1551, 0.5142, 0.3668, 0.4866, 0.3735, 0.7589, 0.1551, 0.8136, 0.1519, 0.8181, 0.3653, 0.7931, 0.3668, 0.1406, 0.6699, 0.201, 0.6551, 0.2353, 0.8668, 0.2076, 0.8735, 0.2076, 0.8735, 0.2353, 0.8668, 0.2608, 0.9877, 0.2407, 0.9926, 0.2076, 0.3735, 0.2353, 0.3668, 0.2608, 0.4877, 0.2407, 0.4926, 0.4637, 0.3837, 0.4866, 0.3735, 0.5196, 0.4926, 0.503, 0.5, 0.7655, 0.3735, 0.7931, 0.3668, 0.8186, 0.4877, 0.7985, 0.4926, 0.1848, 0.8837, 0.2076, 0.8735, 0.2407, 0.9926, 0.2241, 1.0, 0.1848, 0.3837, 0.2076, 0.3735, 0.2407, 0.4926, 0.2241, 0.5, 0.7427, 0.3837, 0.7655, 0.3735, 0.7985, 0.4926, 0.7819, 0.5, 0.5142, 0.3668, 0.5391, 0.3653, 0.5578, 0.4866, 0.5397, 0.4877, 0.2353, 0.8668, 0.2602, 0.8653, 0.2789, 0.9866, 0.2608, 0.9877, 0.2353, 0.3668, 0.2602, 0.3653, 0.2789, 0.4866, 0.2608, 0.4877, 0.4866, 0.3735, 0.5142, 0.3668, 0.5397, 0.4877, 0.5196, 0.4926, 0.7931, 0.3668, 0.8181, 0.3653, 0.8368, 0.4866, 0.8186, 0.4877, 0.3561, 0.5489, 0.3457, 0.5668, 0.3165, 0.5376, 0.3161, 0.5382, 0.2789, 0.5489, 0.2789, 0.5282, 0.3188, 0.5389, 0.3188, 0.5382, 0.3072, 0.5, 0.3278, 0.5, 0.3171, 0.5399, 0.3179, 0.5399, 0.3457, 0.5668, 0.3278, 0.5771, 0.3171, 0.5372, 0.3165, 0.5376, 0.3561, 0.5282, 0.3561, 0.5489, 0.3161, 0.5382, 0.3161, 0.5389, 0.2893, 0.5668, 0.2789, 0.5489, 0.3188, 0.5382, 0.3185, 0.5376, 0.2893, 0.5103, 0.3072, 0.5, 0.3179, 0.5399, 0.3185, 0.5396, 0.3457, 0.5103, 0.3561, 0.5282, 0.3161, 0.5389, 0.3165, 0.5396, 0.3072, 0.5771, 0.2893, 0.5668, 0.3185, 0.5376, 0.3179, 0.5372, 0.2789, 0.5282, 0.2893, 0.5103, 0.3185, 0.5396, 0.3188, 0.5389, 0.3278, 0.5, 0.3457, 0.5103, 0.3165, 0.5396, 0.3171, 0.5399, 0.3278, 0.5771, 0.3072, 0.5771, 0.3179, 0.5372, 0.3171, 0.5372])
me_circle.use_remesh_fix_poles = True
me_circle.use_remesh_preserve_attributes = False
me_circle.update()

# ---- objects
ob_light = bpy.data.objects.new('Light', light_light)
ob_camera = bpy.data.objects.new('Camera', cam_camera)
ob_sphere = bpy.data.objects.new('Sphere', me_sphere)
ob_circle = bpy.data.objects.new('Circle', me_circle)

# ---- transforms, parenting, visibility, modifiers, constraints
ob_light.location = (4.076, 1.005, 5.904)
ob_light.rotation_euler = (0.6503, 0.05522, 1.866)
ob_light.lock_rotations_4d = False
ob_light.empty_display_type = 'ARROWS'
ob_light.color = (0.0, 0.0, 0.0, 0.0)
ob_light.lineart.crease_threshold = 0.0
ob_camera.location = (7.359, -6.926, 4.958)
ob_camera.rotation_euler = (1.109, 0.0, 0.8149)
ob_camera.lock_rotations_4d = False
ob_camera.empty_display_type = 'ARROWS'
ob_camera.color = (0.0, 0.0, 0.0, 0.0)
ob_camera.display_type = 'WIRE'
ob_camera.lineart.crease_threshold = 0.0
ob_sphere.location = (0.0, 0.0, 0.0)
ob_circle.location = (0.0, 0.0, 0.6095)

# ---- collection membership
col_collection.objects.link(ob_light)
col_collection.objects.link(ob_camera)
col_collection.objects.link(ob_sphere)
col_collection.objects.link(ob_circle)

# ---- scene / render settings (as saved in the file)
scene.camera = ob_camera
scene.frame_start = 1; scene.frame_end = 250; scene.frame_set(4)
scene.render.engine = 'BLENDER_EEVEE_NEXT'
scene.cycles.sampling_pattern = 'TABULATED_SOBOL'
scene.cycles.use_light_tree = False
scene.view_settings.view_transform = 'Standard'
bpy.context.view_layer.update()
